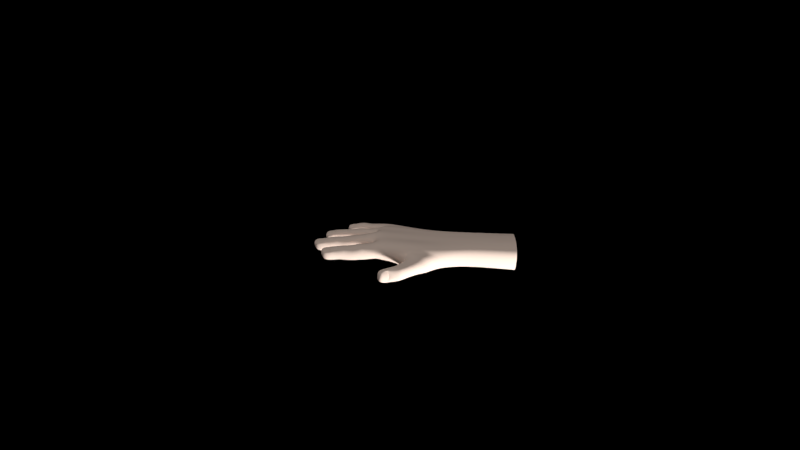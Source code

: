 # Source: Rigged_Hand.blend  (saved by Blender 2.76.0; exported with 4.5.12 LTS)
import bpy
from mathutils import Matrix  # noqa: F401  (used for matrix-valued properties, if any)

bpy.ops.wm.read_factory_settings(use_empty=True)
scene = bpy.context.scene
scene.name = 'Scene'

# ---- collections
col_collection_1 = bpy.data.collections.new('Collection 1'); scene.collection.children.link(col_collection_1)

# ---- materials (node trees are filled in below, after node groups)
mat_material_004 = bpy.data.materials.new('Material.004')
mat_material_004.alpha_threshold = 0.0
mat_material_004.use_transparent_shadow = False
mat_material_004.diffuse_color = (0.8225, 0.6503, 0.5517, 1.0)
mat_material_004.specular_color = (0.3439, 0.3217, 0.2372)
mat_material_004.roughness = 0.5
mat_material_004.specular_intensity = 0.451
mat_material_004.line_color = (0.0, 0.0, 0.0, 1.0)

# ---- material node trees

# ---- cameras
cam_camera = bpy.data.cameras.new('Camera')
cam_camera.clip_end = 100.0
cam_camera.lens = 35.0
cam_camera.sensor_width = 32.0
cam_camera.sensor_height = 18.0
cam_camera.display_size = 2.0
cam_camera.dof.focus_distance = 0.0
cam_camera.dof.aperture_fstop = 128.0
cam_camera.dof.aperture_blades = 6

# ---- lights
light_point_001 = bpy.data.lights.new('Point.001', 'POINT')
light_point_001.transmission_factor = 0.0
light_point_001.energy = 100.0
light_point_001.shadow_buffer_clip_start = 0.5
light_point_001.shadow_soft_size = 0.1
light_point_001.shadow_maximum_resolution = 0.006
light_point_001.use_absolute_resolution = True
light_point_001.cycles.use_multiple_importance_sampling = False
light_hemi = bpy.data.lights.new('Hemi', 'SUN')
light_hemi.transmission_factor = 0.0
light_hemi.angle = 1.571
light_hemi.energy = 1.0
light_hemi.shadow_buffer_clip_start = 0.5
light_hemi.shadow_soft_size = 1.0
light_hemi.shadow_cascade_max_distance = 1000.0
light_hemi.cycles.use_multiple_importance_sampling = False

# ---- meshes
me_cube_017 = bpy.data.meshes.new('Cube.017')
me_cube_017.from_pydata([(-0.8439, -0.1031, 1.46), (-0.8212, -0.09697, 1.458), (-0.8228, -0.1143, 1.459), (-0.8226, -0.1058, 1.443), (-0.8218, -0.1054, 1.462), (-0.8382, -0.09605, 1.456), (-0.8395, -0.1119, 1.457), (-0.8304, -0.1131, 1.457), (-0.8179, -0.115, 1.459), (-0.8178, -0.1062, 1.443), (-0.8523, -0.09587, 1.456), (-0.8606, -0.09554, 1.452), (-0.8526, -0.1031, 1.459), (-0.8564, -0.1032, 1.458), (-0.8625, -0.1091, 1.455), (-0.8609, -0.09627, 1.455), (-0.869, -0.1018, 1.453), (-0.8547, -0.1336, 1.442), (-0.8469, -0.1256, 1.455), (-0.8483, -0.1335, 1.441), (-0.8226, -0.1431, 1.457), (-0.8727, -0.1328, 1.441), (-0.8642, -0.133, 1.441), (-0.8728, -0.1404, 1.452), (-0.8719, -0.1268, 1.453), (-0.8804, -0.133, 1.45), (-0.8719, -0.1279, 1.453), (-0.8791, -0.1335, 1.452), (-0.8672, -0.1602, 1.446), (-0.8378, -0.1515, 1.454), (-0.8392, -0.1593, 1.441), (-0.8365, -0.1582, 1.457), (-0.828, -0.1576, 1.458), (-0.8605, -0.1533, 1.449), (-0.851, -0.1665, 1.453), (-0.8606, -0.1603, 1.44), (-0.8598, -0.1663, 1.451), (-0.8605, -0.1538, 1.452), (-0.8676, -0.1601, 1.449), (-0.8604, -0.1546, 1.451), (-0.8598, -0.1656, 1.451), (-0.8551, -0.16, 1.454), (-0.8665, -0.1602, 1.451), (-0.8609, -0.1598, 1.453), (-0.8163, -0.1831, 1.455), (-0.8099, -0.1816, 1.455), (-0.8016, -0.178, 1.441), (-0.8281, -0.1795, 1.451), (-0.8346, -0.1813, 1.447), (-0.8324, -0.1927, 1.446), (-0.8331, -0.1866, 1.44), (-0.827, -0.1856, 1.454), (-0.8301, -0.1866, 1.452), (-0.8328, -0.1926, 1.449), (-0.8349, -0.1821, 1.449), (-0.8395, -0.1884, 1.447), (-0.8387, -0.1884, 1.449), (-0.8299, -0.1866, 1.451), (-0.8326, -0.1918, 1.449), (-0.8347, -0.1829, 1.449), (-0.8345, -0.1875, 1.451), (-0.7953, -0.06526, 1.441), (-0.7914, -0.06013, 1.435), (-0.7919, -0.06348, 1.449), (-0.7703, -0.06198, 1.443), (-0.7746, -0.06105, 1.443), (-0.7797, -0.06708, 1.433), (-0.7487, -0.116, 1.427), (-0.7328, -0.09357, 1.437), (-0.7208, -0.1033, 1.438), (-0.7191, -0.1684, 1.446), (-0.7482, -0.1307, 1.428), (-0.7209, -0.1284, 1.427), (-0.7519, -0.1517, 1.462), (-0.7547, -0.1317, 1.463), (-0.7842, -0.1739, 1.46), (-0.782, -0.1804, 1.453), (-0.7955, -0.1317, 1.44), (-0.7904, -0.1529, 1.44), (-0.7957, -0.09887, 1.459), (-0.7957, -0.1091, 1.465), (-0.784, -0.06129, 1.444), (-0.7734, -0.07293, 1.433), (-0.7561, -0.1004, 1.429), (-0.7662, -0.09279, 1.448), (-0.7657, -0.09036, 1.447), (-0.7437, -0.08126, 1.44), (-0.7664, -0.08378, 1.433), (-0.6884, -0.1614, 1.451), (-0.6895, -0.1168, 1.458), (-0.7681, -0.1791, 1.452), (-0.7822, -0.1303, 1.436), (-0.8062, -0.09864, 1.458), (-0.8017, -0.1069, 1.444), (-0.8015, -0.1085, 1.464), (-0.8097, -0.1238, 1.458), (-0.81, -0.133, 1.441), (-0.8034, -0.1341, 1.466), (-0.799, -0.1446, 1.461), (-0.8057, -0.1637, 1.456), (-0.7971, -0.1559, 1.463), (-0.8659, -0.09619, 1.451), (-0.8674, -0.1081, 1.451), (-0.8451, -0.1112, 1.457), (-0.8656, -0.1021, 1.445), (-0.8683, -0.1019, 1.449), (-0.8462, -0.1041, 1.444), (-0.8453, -0.09678, 1.447), (-0.8397, -0.1046, 1.443), (-0.8302, -0.113, 1.446), (-0.8166, -0.1059, 1.462), (-0.8606, -0.09596, 1.446), (-0.8533, -0.09628, 1.447), (-0.8618, -0.1091, 1.446), (-0.8544, -0.1103, 1.446), (-0.8622, -0.1098, 1.451), (-0.8617, -0.1024, 1.444), (-0.8543, -0.1031, 1.443), (-0.8538, -0.1105, 1.456), (-0.8581, -0.1089, 1.456), (-0.8567, -0.09718, 1.456), (-0.8565, -0.103, 1.457), (-0.8623, -0.108, 1.455), (-0.8678, -0.1076, 1.453), (-0.8664, -0.09681, 1.454), (-0.8609, -0.0972, 1.455), (-0.8681, -0.102, 1.455), (-0.857, -0.0979, 1.455), (-0.8626, -0.107, 1.456), (-0.8614, -0.09796, 1.456), (-0.8668, -0.102, 1.456), (-0.8626, -0.1024, 1.457), (-0.8798, -0.1329, 1.447), (-0.8288, -0.133, 1.443), (-0.8276, -0.1341, 1.461), (-0.8523, -0.1258, 1.456), (-0.8513, -0.1338, 1.458), (-0.8283, -0.1247, 1.446), (-0.8278, -0.1249, 1.458), (-0.823, -0.133, 1.442), (-0.8374, -0.1248, 1.445), (-0.8483, -0.1257, 1.445), (-0.8366, -0.1249, 1.456), (-0.8376, -0.1331, 1.441), (-0.8364, -0.1342, 1.459), (-0.846, -0.1341, 1.458), (-0.823, -0.1249, 1.445), (-0.8231, -0.1415, 1.446), (-0.8221, -0.134, 1.461), (-0.8092, -0.1429, 1.459), (-0.8718, -0.1265, 1.444), (-0.8635, -0.1259, 1.445), (-0.8723, -0.1398, 1.443), (-0.8638, -0.1407, 1.443), (-0.8717, -0.1261, 1.45), (-0.8725, -0.1408, 1.448), (-0.8622, -0.1258, 1.454), (-0.8616, -0.1334, 1.457), (-0.8666, -0.1333, 1.455), (-0.8668, -0.1336, 1.454), (-0.8681, -0.1399, 1.453), (-0.8674, -0.1272, 1.454), (-0.8727, -0.1395, 1.452), (-0.879, -0.1389, 1.451), (-0.8782, -0.1279, 1.452), (-0.8677, -0.1281, 1.453), (-0.8685, -0.1338, 1.455), (-0.8727, -0.1384, 1.453), (-0.872, -0.129, 1.453), (-0.8771, -0.1336, 1.453), (-0.8728, -0.1337, 1.454), (-0.8213, -0.1488, 1.456), (-0.8428, -0.1519, 1.454), (-0.8444, -0.1593, 1.441), (-0.8445, -0.1527, 1.445), (-0.8422, -0.1655, 1.454), (-0.8371, -0.1656, 1.454), (-0.8208, -0.1655, 1.456), (-0.8221, -0.1572, 1.442), (-0.8155, -0.1568, 1.46), (-0.8297, -0.1508, 1.443), (-0.8393, -0.1522, 1.444), (-0.8384, -0.166, 1.444), (-0.8287, -0.1501, 1.455), (-0.8298, -0.1584, 1.441), (-0.8166, -0.1485, 1.445), (-0.8162, -0.164, 1.444), (-0.8155, -0.1651, 1.455), (-0.8066, -0.1546, 1.44), (-0.8082, -0.1563, 1.46), (-0.8604, -0.154, 1.443), (-0.8529, -0.1532, 1.444), (-0.8596, -0.1663, 1.443), (-0.8519, -0.1665, 1.443), (-0.8596, -0.1669, 1.448), (-0.8518, -0.1527, 1.453), (-0.8506, -0.1594, 1.456), (-0.8549, -0.1599, 1.455), (-0.8555, -0.1657, 1.453), (-0.8563, -0.1543, 1.453), (-0.8655, -0.1655, 1.45), (-0.866, -0.1551, 1.45), (-0.8567, -0.1598, 1.454), (-0.8566, -0.1549, 1.452), (-0.8602, -0.1646, 1.452), (-0.8607, -0.1551, 1.452), (-0.8651, -0.16, 1.452), (-0.8389, -0.1881, 1.444), (-0.8204, -0.184, 1.442), (-0.8012, -0.179, 1.457), (-0.8218, -0.1784, 1.445), (-0.8212, -0.1778, 1.453), (-0.8187, -0.19, 1.453), (-0.8161, -0.1828, 1.441), (-0.8106, -0.1744, 1.444), (-0.8176, -0.1771, 1.444), (-0.8153, -0.189, 1.444), (-0.8107, -0.1745, 1.454), (-0.8173, -0.1768, 1.453), (-0.8152, -0.1894, 1.453), (-0.8093, -0.1808, 1.441), (-0.8084, -0.1881, 1.452), (-0.7932, -0.1667, 1.456), (-0.7904, -0.1733, 1.441), (-0.7907, -0.1758, 1.459), (-0.834, -0.1817, 1.442), (-0.8283, -0.1799, 1.443), (-0.8318, -0.1916, 1.441), (-0.8254, -0.191, 1.443), (-0.8295, -0.1916, 1.45), (-0.8317, -0.1817, 1.451), (-0.8372, -0.1925, 1.448), (-0.839, -0.1841, 1.448), (-0.8331, -0.1913, 1.45), (-0.8349, -0.1835, 1.45), (-0.8378, -0.1882, 1.45), (-0.7473, -0.1691, 1.455), (-0.7202, -0.1658, 1.452), (-0.719, -0.151, 1.426), (-0.7532, -0.09175, 1.455), (-0.7376, -0.08786, 1.439), (-0.7814, -0.06044, 1.443), (-0.7919, -0.06877, 1.441), (-0.7967, -0.0586, 1.442), (-0.7211, -0.1583, 1.457), (-0.7216, -0.1008, 1.45), (-0.7747, -0.0696, 1.45), (-0.7752, -0.0707, 1.433), (-0.7791, -0.07566, 1.443), (-0.7881, -0.05791, 1.436), (-0.7954, -0.05626, 1.443), (-0.7899, -0.06116, 1.449), (-0.7939, -0.06584, 1.447), (-0.7971, -0.06213, 1.442), (-0.7943, -0.06313, 1.437), (-0.7956, -0.058, 1.437), (-0.7959, -0.06103, 1.448), (-0.7533, -0.1425, 1.462), (-0.7215, -0.1409, 1.46), (-0.7743, -0.06165, 1.436), (-0.7758, -0.0632, 1.45), (-0.7822, -0.07136, 1.448), (-0.7843, -0.07151, 1.435), (-0.7786, -0.07456, 1.436), (-0.7797, -0.06805, 1.45), (-0.7522, -0.09487, 1.456), (-0.7704, -0.09529, 1.446), (-0.7703, -0.1021, 1.435), (-0.7541, -0.106, 1.427), (-0.7207, -0.1349, 1.427), (-0.7454, -0.1758, 1.448), (-0.7185, -0.1594, 1.429), (-0.7734, -0.1699, 1.435), (-0.6891, -0.152, 1.43), (-0.742, -0.1658, 1.43), (-0.7878, -0.1823, 1.454), (-0.7198, -0.1415, 1.427), (-0.7214, -0.1496, 1.46), (-0.7212, -0.1318, 1.46), (-0.7538, -0.1029, 1.462), (-0.7203, -0.1058, 1.456), (-0.7924, -0.1646, 1.444), (-0.7205, -0.1141, 1.458), (-0.6243, -0.1163, 1.458), (-0.6243, -0.1094, 1.455), (-0.6243, -0.1324, 1.46), (-0.6243, -0.1505, 1.458), (-0.6243, -0.1376, 1.421), (-0.6243, -0.1524, 1.422), (-0.6243, -0.1656, 1.439), (-0.7954, -0.1216, 1.464), (-0.7951, -0.105, 1.442), (-0.7867, -0.1626, 1.441), (-0.786, -0.1653, 1.459), (-0.7823, -0.178, 1.443), (-0.796, -0.09828, 1.45), (-0.7941, -0.119, 1.44), (-0.7943, -0.1448, 1.464), (-0.7922, -0.1422, 1.442), (-0.7846, -0.1716, 1.44), (-0.7918, -0.1554, 1.465), (-0.7983, -0.1339, 1.467), (-0.7897, -0.06111, 1.449), (-0.7942, -0.0586, 1.448), (-0.7844, -0.05996, 1.438), (-0.788, -0.05829, 1.438), (-0.7885, -0.05811, 1.444), (-0.7895, -0.06025, 1.448), (-0.788, -0.05774, 1.439), (-0.7863, -0.06243, 1.448), (-0.7769, -0.07593, 1.437), (-0.7719, -0.0713, 1.45), (-0.7666, -0.06468, 1.443), (-0.7418, -0.08802, 1.452), (-0.7459, -0.08209, 1.451), (-0.7604, -0.0924, 1.454), (-0.7556, -0.08804, 1.453), (-0.7583, -0.09381, 1.431), (-0.7699, -0.08462, 1.445), (-0.756, -0.07494, 1.45), (-0.7585, -0.07686, 1.434), (-0.7628, -0.08002, 1.451), (-0.7557, -0.07308, 1.441), (-0.6892, -0.1086, 1.448), (-0.6891, -0.1494, 1.459), (-0.6887, -0.1569, 1.457), (-0.6895, -0.1113, 1.436), (-0.6895, -0.1379, 1.429), (-0.6896, -0.1279, 1.429), (-0.6892, -0.1114, 1.456), (-0.7811, -0.09981, 1.443), (-0.7795, -0.09698, 1.453), (-0.779, -0.1132, 1.436), (-0.7802, -0.1005, 1.461), (-0.7765, -0.1539, 1.464), (-0.7702, -0.1721, 1.458), (-0.778, -0.1514, 1.435), (-0.7793, -0.144, 1.463), (-0.7536, -0.1116, 1.463), (-0.748, -0.1373, 1.429), (-0.7495, -0.1603, 1.459), (-0.7535, -0.09803, 1.458), (-0.7546, -0.1209, 1.461), (-0.7439, -0.1561, 1.427), (-0.8027, -0.133, 1.442), (-0.8075, -0.1472, 1.445), (-0.7986, -0.1438, 1.446), (-0.8054, -0.1621, 1.443), (-0.8103, -0.1246, 1.444), (-0.8022, -0.1209, 1.445), (-0.8005, -0.09834, 1.449), (-0.8112, -0.1341, 1.464), (-0.8005, -0.1212, 1.459), (-0.8079, -0.1074, 1.462), (-0.8082, -0.117, 1.459), (-0.8032, -0.1461, 1.459), (-0.8001, -0.1534, 1.441), (-0.8656, -0.1078, 1.447), (-0.8644, -0.09657, 1.447), (-0.8218, -0.09776, 1.446), (-0.8232, -0.1138, 1.447), (-0.8463, -0.1112, 1.447), (-0.8437, -0.09588, 1.457), (-0.8392, -0.09693, 1.446), (-0.8401, -0.1118, 1.446), (-0.8384, -0.1038, 1.46), (-0.8169, -0.09812, 1.446), (-0.8185, -0.1142, 1.447), (-0.8164, -0.09727, 1.457), (-0.829, -0.09719, 1.445), (-0.8289, -0.0963, 1.456), (-0.8293, -0.1054, 1.443), (-0.8299, -0.1046, 1.46), (-0.8583, -0.108, 1.455), (-0.8672, -0.1066, 1.455), (-0.8661, -0.09774, 1.455), (-0.8595, -0.107, 1.456), (-0.8582, -0.1028, 1.457), (-0.8584, -0.09855, 1.456), (-0.8665, -0.1059, 1.456), (-0.8655, -0.09826, 1.456), (-0.8768, -0.1386, 1.443), (-0.8762, -0.1275, 1.445), (-0.8778, -0.1273, 1.449), (-0.8785, -0.1391, 1.447), (-0.8542, -0.1261, 1.446), (-0.829, -0.1419, 1.446), (-0.8542, -0.1414, 1.444), (-0.8284, -0.1435, 1.457), (-0.8524, -0.1421, 1.455), (-0.877, -0.1328, 1.442), (-0.848, -0.1417, 1.444), (-0.8469, -0.1427, 1.454), (-0.8225, -0.1245, 1.458), (-0.8374, -0.142, 1.444), (-0.8369, -0.1435, 1.455), (-0.8089, -0.1417, 1.446), (-0.8627, -0.1415, 1.453), (-0.8684, -0.1392, 1.452), (-0.8783, -0.1383, 1.452), (-0.8776, -0.1289, 1.452), (-0.8696, -0.1383, 1.453), (-0.869, -0.1293, 1.454), (-0.877, -0.1376, 1.453), (-0.8764, -0.1296, 1.453), (-0.8637, -0.1656, 1.443), (-0.8643, -0.1552, 1.444), (-0.8657, -0.1547, 1.447), (-0.8652, -0.1659, 1.447), (-0.822, -0.1494, 1.445), (-0.8217, -0.165, 1.446), (-0.8437, -0.1659, 1.444), (-0.8647, -0.1602, 1.441), (-0.8205, -0.1571, 1.46), (-0.8417, -0.1586, 1.457), (-0.8165, -0.1481, 1.457), (-0.8165, -0.1562, 1.442), (-0.8291, -0.1659, 1.444), (-0.8283, -0.1658, 1.455), (-0.8088, -0.1471, 1.458), (-0.8528, -0.16, 1.441), (-0.8559, -0.1651, 1.452), (-0.865, -0.1648, 1.451), (-0.8654, -0.1559, 1.451), (-0.8572, -0.1643, 1.453), (-0.8578, -0.1554, 1.453), (-0.8642, -0.1642, 1.452), (-0.8646, -0.1562, 1.452), (-0.835, -0.1915, 1.442), (-0.837, -0.1833, 1.442), (-0.8385, -0.1834, 1.446), (-0.8367, -0.1924, 1.445), (-0.819, -0.1898, 1.445), (-0.8029, -0.1717, 1.456), (-0.7996, -0.1859, 1.453), (-0.8364, -0.1874, 1.44), (-0.8201, -0.1837, 1.455), (-0.8028, -0.1715, 1.446), (-0.8, -0.1848, 1.443), (-0.8082, -0.1873, 1.444), (-0.788, -0.1799, 1.443), (-0.8255, -0.1917, 1.451), (-0.827, -0.1853, 1.44), (-0.8384, -0.1847, 1.449), (-0.8366, -0.1918, 1.448), (-0.8317, -0.1825, 1.45), (-0.8296, -0.191, 1.45), (-0.8308, -0.1906, 1.45), (-0.8312, -0.1869, 1.452), (-0.8326, -0.1833, 1.451), (-0.8362, -0.1913, 1.449), (-0.8379, -0.185, 1.45), (-0.7207, -0.1225, 1.459), (-0.7872, -0.06271, 1.434), (-0.7878, -0.06557, 1.449), (-0.746, -0.1734, 1.436), (-0.7187, -0.1653, 1.434), (-0.7219, -0.1135, 1.427), (-0.7694, -0.0993, 1.437), (-0.7423, -0.09488, 1.429), (-0.7817, -0.05942, 1.437), (-0.7839, -0.0623, 1.45), (-0.79, -0.06813, 1.447), (-0.7913, -0.06638, 1.436), (-0.6887, -0.1592, 1.434), (-0.7709, -0.06405, 1.45), (-0.7774, -0.07318, 1.449), (-0.7705, -0.06347, 1.436), (-0.7948, -0.05881, 1.448), (-0.7937, -0.05585, 1.438), (-0.7968, -0.06349, 1.446), (-0.7967, -0.06081, 1.437), (-0.7702, -0.08602, 1.437), (-0.7845, -0.07358, 1.442), (-0.7361, -0.09173, 1.452), (-0.7629, -0.09472, 1.454), (-0.7377, -0.1021, 1.426), (-0.746, -0.1449, 1.427), (-0.797, -0.1532, 1.442), (-0.7818, -0.1326, 1.466), (-0.6895, -0.1324, 1.46), (-0.8003, -0.09887, 1.459), (-0.6243, -0.1227, 1.46), (-0.6243, -0.1062, 1.447), (-0.6243, -0.142, 1.46), (-0.6243, -0.1585, 1.455), (-0.6243, -0.132, 1.422), (-0.6243, -0.1443, 1.421), (-0.6243, -0.1279, 1.423), (-0.6243, -0.1202, 1.424), (-0.6243, -0.1607, 1.427), (-0.6243, -0.164, 1.447), (-0.6243, -0.1101, 1.432), (-0.7766, -0.1612, 1.436), (-0.7698, -0.1763, 1.439), (-0.7931, -0.05615, 1.439), (-0.794, -0.05585, 1.444), (-0.7847, -0.06042, 1.444), (-0.7925, -0.05597, 1.444), (-0.7932, -0.05819, 1.448), (-0.7867, -0.06149, 1.448), (-0.7852, -0.05929, 1.439), (-0.7921, -0.05594, 1.44), (-0.7774, -0.07659, 1.444), (-0.7675, -0.06664, 1.45), (-0.7756, -0.07456, 1.449), (-0.7676, -0.06632, 1.435), (-0.7614, -0.08941, 1.452), (-0.768, -0.09523, 1.437), (-0.7482, -0.08762, 1.432), (-0.7671, -0.0826, 1.45), (-0.6895, -0.1236, 1.459), (-0.6896, -0.1325, 1.429), (-0.6895, -0.1444, 1.429), (-0.6884, -0.1627, 1.444), (-0.6895, -0.1411, 1.459), (-0.6895, -0.1199, 1.429), (-0.7811, -0.121, 1.463), (-0.7724, -0.1636, 1.46), (-0.7808, -0.1396, 1.437), (-0.7796, -0.1101, 1.464), (-0.8017, -0.146, 1.447), (-0.7971, -0.1612, 1.444), (-0.8087, -0.1159, 1.447), (-0.8074, -0.1068, 1.443), (-0.8062, -0.09863, 1.448), (-0.798, -0.1631, 1.456), (-0.8023, -0.156, 1.462)], [], [(105, 104, 357, 102), (105, 101, 358, 104), (362, 5, 363, 107), (103, 361, 364, 6), (106, 108, 364, 361), (106, 107, 363, 108), (0, 365, 5, 362), (0, 103, 6, 365), (1, 368, 366, 359), (2, 360, 367, 8), (3, 9, 367, 360), (3, 359, 366, 9), (4, 110, 368, 1), (4, 2, 8, 110), (370, 1, 359, 369), (5, 370, 369, 363), (6, 364, 109, 7), (7, 109, 360, 2), (108, 371, 109, 364), (371, 3, 360, 109), (108, 363, 369, 371), (371, 369, 359, 3), (365, 372, 370, 5), (372, 4, 1, 370), (365, 6, 7, 372), (372, 7, 2, 4), (368, 92, 525, 366), (8, 367, 523, 354), (9, 524, 523, 367), (9, 366, 525, 524), (110, 353, 92, 368), (110, 8, 354, 353), (10, 362, 107, 112), (11, 10, 112, 111), (11, 111, 358, 101), (115, 102, 357, 113), (115, 113, 114, 118), (118, 114, 361, 103), (116, 117, 114, 113), (116, 113, 357, 104), (117, 106, 361, 114), (116, 104, 358, 111), (116, 111, 112, 117), (117, 112, 107, 106), (12, 0, 362, 10), (103, 0, 12, 118), (13, 119, 118, 12), (13, 121, 373, 119), (13, 12, 10, 120), (13, 120, 127, 121), (14, 123, 102, 115), (14, 115, 118, 119), (14, 119, 373, 122), (14, 122, 374, 123), (15, 120, 10, 11), (15, 11, 101, 124), (15, 124, 375, 125), (15, 125, 127, 120), (16, 105, 102, 123), (16, 123, 374, 126), (16, 124, 101, 105), (16, 126, 375, 124), (121, 377, 376, 373), (121, 127, 378, 377), (122, 373, 376, 128), (122, 128, 379, 374), (125, 375, 380, 129), (125, 129, 378, 127), (126, 374, 379, 130), (126, 130, 380, 375), (131, 130, 379, 128), (131, 128, 376, 377), (131, 377, 378, 129), (131, 129, 380, 130), (132, 390, 381, 384), (132, 383, 382, 390), (135, 18, 141, 385), (389, 387, 391, 392), (17, 19, 391, 387), (17, 385, 141, 19), (136, 145, 18, 135), (136, 389, 392, 145), (138, 393, 146, 137), (388, 386, 147, 20), (133, 139, 147, 386), (133, 137, 146, 139), (134, 148, 393, 138), (134, 388, 20, 148), (142, 138, 137, 140), (18, 142, 140, 141), (392, 391, 394, 395), (395, 394, 386, 388), (19, 143, 394, 391), (143, 133, 386, 394), (19, 141, 140, 143), (143, 140, 137, 133), (145, 144, 142, 18), (144, 134, 138, 142), (145, 392, 395, 144), (144, 395, 388, 134), (393, 95, 348, 146), (20, 147, 396, 149), (139, 96, 396, 147), (139, 146, 348, 96), (148, 351, 95, 393), (148, 20, 149, 351), (156, 135, 385, 151), (154, 156, 151, 150), (154, 150, 382, 383), (155, 384, 381, 152), (155, 152, 153, 397), (397, 153, 387, 389), (21, 22, 153, 152), (21, 152, 381, 390), (22, 17, 387, 153), (21, 390, 382, 150), (21, 150, 151, 22), (22, 151, 385, 17), (157, 136, 135, 156), (157, 397, 389, 136), (158, 160, 397, 157), (158, 159, 398, 160), (158, 157, 156, 161), (158, 161, 165, 159), (23, 163, 384, 155), (23, 155, 397, 160), (23, 160, 398, 162), (23, 162, 399, 163), (24, 161, 156, 154), (24, 154, 383, 164), (24, 164, 400, 26), (24, 26, 165, 161), (25, 132, 384, 163), (25, 163, 399, 27), (25, 164, 383, 132), (25, 27, 400, 164), (159, 166, 401, 398), (159, 165, 402, 166), (162, 398, 401, 167), (162, 167, 403, 399), (26, 400, 404, 168), (26, 168, 402, 165), (27, 399, 403, 169), (27, 169, 404, 400), (170, 169, 403, 167), (170, 167, 401, 166), (170, 166, 402, 168), (170, 168, 404, 169), (28, 412, 405, 408), (28, 407, 406, 412), (172, 29, 181, 174), (175, 411, 182, 176), (173, 30, 182, 411), (173, 174, 181, 30), (414, 31, 29, 172), (414, 175, 176, 31), (171, 415, 185, 409), (177, 410, 186, 187), (178, 416, 186, 410), (178, 409, 185, 416), (413, 179, 415, 171), (413, 177, 187, 179), (183, 171, 409, 180), (29, 183, 180, 181), (176, 182, 417, 418), (418, 417, 410, 177), (30, 184, 417, 182), (184, 178, 410, 417), (30, 181, 180, 184), (184, 180, 409, 178), (31, 32, 183, 29), (32, 413, 171, 183), (31, 176, 418, 32), (32, 418, 177, 413), (415, 419, 345, 185), (187, 186, 347, 99), (416, 188, 347, 186), (416, 185, 345, 188), (179, 189, 419, 415), (179, 187, 99, 189), (195, 172, 174, 191), (33, 195, 191, 190), (33, 190, 406, 407), (194, 408, 405, 192), (194, 192, 193, 34), (34, 193, 411, 175), (35, 420, 193, 192), (35, 192, 405, 412), (420, 173, 411, 193), (35, 412, 406, 190), (35, 190, 191, 420), (420, 191, 174, 173), (196, 414, 172, 195), (196, 34, 175, 414), (197, 198, 34, 196), (197, 41, 421, 198), (197, 196, 195, 199), (197, 199, 203, 41), (36, 200, 408, 194), (36, 194, 34, 198), (36, 198, 421, 40), (36, 40, 422, 200), (37, 199, 195, 33), (37, 33, 407, 201), (37, 201, 423, 39), (37, 39, 203, 199), (38, 28, 408, 200), (38, 200, 422, 42), (38, 201, 407, 28), (38, 42, 423, 201), (41, 202, 424, 421), (41, 203, 425, 202), (40, 421, 424, 204), (40, 204, 426, 422), (39, 423, 427, 205), (39, 205, 425, 203), (42, 422, 426, 206), (42, 206, 427, 423), (43, 206, 426, 204), (43, 204, 424, 202), (43, 202, 425, 205), (43, 205, 427, 206), (207, 435, 428, 431), (207, 430, 429, 435), (211, 218, 215, 210), (212, 432, 216, 219), (208, 213, 216, 432), (208, 210, 215, 213), (436, 44, 218, 211), (436, 212, 219, 44), (217, 433, 437, 214), (218, 217, 214, 215), (219, 216, 439, 221), (221, 439, 438, 434), (213, 220, 439, 216), (220, 46, 438, 439), (213, 215, 214, 220), (220, 214, 437, 46), (44, 45, 217, 218), (45, 209, 433, 217), (44, 219, 221, 45), (45, 221, 434, 209), (433, 222, 281, 437), (434, 438, 440, 275), (46, 223, 440, 438), (46, 437, 281, 223), (209, 224, 222, 433), (209, 434, 275, 224), (47, 211, 210, 226), (48, 47, 226, 225), (48, 225, 429, 430), (49, 431, 428, 227), (49, 227, 228, 441), (441, 228, 432, 212), (50, 442, 228, 227), (50, 227, 428, 435), (442, 208, 432, 228), (50, 435, 429, 225), (50, 225, 226, 442), (442, 226, 210, 208), (51, 436, 211, 47), (51, 441, 212, 436), (52, 229, 441, 51), (52, 57, 446, 229), (52, 51, 47, 230), (52, 230, 445, 57), (53, 231, 431, 49), (53, 49, 441, 229), (53, 229, 446, 58), (53, 58, 444, 231), (54, 230, 47, 48), (54, 48, 430, 232), (54, 232, 443, 59), (54, 59, 445, 230), (55, 207, 431, 231), (55, 231, 444, 56), (55, 232, 430, 207), (55, 56, 443, 232), (57, 448, 447, 446), (57, 445, 449, 448), (58, 446, 447, 233), (58, 233, 450, 444), (59, 443, 451, 234), (59, 234, 449, 445), (56, 444, 450, 235), (56, 235, 451, 443), (60, 235, 450, 233), (60, 233, 447, 448), (60, 448, 449, 234), (60, 234, 451, 235), (236, 237, 244, 340), (236, 340, 518, 335), (237, 88, 325, 244), (69, 245, 323, 326), (69, 326, 516, 457), (61, 242, 462, 252), (61, 252, 470, 253), (61, 253, 471, 254), (61, 254, 463, 242), (62, 453, 463, 254), (62, 254, 471, 255), (62, 255, 469, 249), (62, 249, 460, 453), (63, 454, 461, 251), (63, 251, 468, 256), (63, 256, 470, 252), (63, 252, 462, 454), (243, 250, 469, 255), (243, 255, 471, 253), (243, 253, 470, 256), (243, 256, 468, 250), (65, 241, 461, 260), (64, 65, 260, 465), (65, 259, 460, 241), (64, 467, 259, 65), (473, 242, 463, 262), (248, 473, 262, 263), (473, 261, 462, 242), (248, 466, 261, 473), (66, 453, 460, 259), (247, 66, 259, 467), (66, 262, 463, 453), (247, 263, 262, 66), (264, 454, 462, 261), (246, 264, 261, 466), (264, 260, 461, 454), (246, 465, 260, 264), (265, 239, 315, 475), (341, 265, 475, 331), (265, 474, 313, 239), (341, 245, 474, 265), (268, 83, 459, 476), (67, 268, 476, 457), (268, 267, 458, 83), (67, 332, 267, 268), (266, 84, 458, 267), (330, 266, 267, 332), (266, 475, 315, 84), (330, 331, 475, 266), (68, 240, 313, 474), (69, 68, 474, 245), (68, 476, 459, 240), (69, 457, 476, 68), (270, 90, 494, 455), (236, 270, 70, 237), (270, 455, 456, 70), (237, 70, 514, 88), (70, 456, 464, 514), (274, 343, 238, 271), (274, 271, 456, 455), (274, 272, 493, 343), (274, 455, 494, 272), (271, 238, 513, 273), (271, 273, 464, 456), (71, 339, 519, 91), (71, 91, 332, 67), (71, 72, 269, 339), (71, 67, 457, 72), (72, 328, 512, 269), (72, 457, 516, 328), (477, 336, 519, 339), (477, 343, 493, 336), (477, 276, 238, 343), (477, 339, 269, 276), (276, 327, 513, 238), (276, 269, 512, 327), (73, 257, 337, 334), (73, 334, 518, 340), (73, 277, 258, 257), (73, 340, 244, 277), (277, 324, 515, 258), (277, 244, 325, 324), (74, 342, 517, 479), (74, 479, 337, 257), (74, 278, 452, 342), (74, 257, 258, 278), (278, 480, 511, 452), (278, 258, 515, 480), (279, 280, 245, 341), (279, 341, 331, 333), (280, 329, 323, 245), (338, 342, 452, 282), (338, 282, 280, 279), (338, 520, 517, 342), (338, 279, 333, 520), (282, 452, 511, 89), (282, 89, 329, 280), (75, 335, 518, 293), (75, 293, 222, 224), (291, 93, 350, 295), (291, 295, 331, 330), (291, 330, 332, 296), (291, 296, 349, 93), (75, 224, 275, 76), (75, 76, 90, 335), (76, 275, 440, 294), (76, 294, 494, 90), (299, 223, 281, 292), (299, 292, 493, 272), (299, 272, 494, 294), (299, 294, 440, 223), (77, 91, 519, 298), (77, 298, 346, 344), (77, 344, 349, 296), (77, 296, 332, 91), (78, 336, 493, 292), (78, 478, 346, 298), (78, 298, 519, 336), (300, 334, 337, 297), (300, 297, 98, 100), (300, 100, 222, 293), (300, 293, 518, 334), (301, 479, 517, 290), (301, 290, 352, 97), (301, 97, 98, 297), (301, 297, 337, 479), (79, 333, 331, 295), (79, 295, 350, 481), (80, 94, 352, 290), (80, 290, 517, 520), (80, 520, 333, 79), (80, 79, 481, 94), (302, 303, 468, 251), (302, 251, 461, 309), (496, 495, 469, 250), (496, 250, 468, 303), (305, 304, 460, 249), (305, 249, 469, 495), (81, 309, 461, 241), (81, 241, 460, 304), (306, 498, 499, 307), (306, 307, 500, 497), (306, 497, 501, 308), (306, 308, 502, 498), (302, 309, 500, 307), (302, 307, 499, 303), (496, 498, 502, 495), (496, 303, 499, 498), (305, 495, 502, 308), (305, 308, 501, 304), (81, 497, 500, 309), (81, 304, 501, 497), (311, 504, 465, 246), (311, 246, 466, 505), (82, 310, 263, 247), (82, 247, 467, 506), (503, 505, 466, 248), (503, 248, 263, 310), (312, 506, 467, 64), (312, 64, 465, 504), (239, 313, 314, 316), (316, 314, 319, 321), (239, 316, 507, 315), (316, 321, 510, 507), (83, 458, 508, 317), (317, 508, 472, 87), (83, 317, 509, 459), (317, 87, 320, 509), (84, 315, 507, 85), (85, 507, 510, 318), (84, 85, 508, 458), (85, 318, 472, 508), (240, 459, 509, 86), (86, 509, 320, 322), (240, 86, 314, 313), (86, 322, 319, 314), (321, 319, 504, 311), (321, 311, 505, 510), (87, 472, 310, 82), (87, 82, 506, 320), (318, 510, 505, 503), (318, 503, 310, 472), (322, 320, 506, 312), (322, 312, 504, 319), (89, 283, 284, 329), (89, 511, 482, 283), (329, 284, 483, 323), (480, 515, 484, 285), (480, 285, 482, 511), (324, 286, 484, 515), (324, 325, 485, 286), (327, 512, 486, 287), (327, 287, 487, 513), (328, 488, 486, 512), (328, 516, 489, 488), (273, 288, 490, 464), (273, 513, 487, 288), (514, 464, 490, 289), (88, 514, 289, 491), (326, 492, 489, 516), (326, 323, 483, 492), (88, 491, 485, 325), (481, 350, 525, 92), (352, 354, 523, 349), (93, 349, 523, 524), (93, 524, 525, 350), (94, 481, 92, 353), (352, 349, 348, 95), (98, 149, 396, 346), (344, 346, 396, 96), (344, 96, 348, 349), (97, 352, 95, 351), (97, 351, 149, 98), (98, 346, 521, 355), (419, 355, 521, 345), (99, 347, 522, 526), (222, 526, 522, 281), (188, 356, 522, 347), (188, 345, 521, 356), (478, 356, 521, 346), (189, 527, 355, 419), (100, 98, 355, 527), (189, 99, 526, 527), (100, 527, 526, 222), (94, 353, 354, 352), (236, 335, 90, 270), (478, 78, 292, 281), (281, 522, 356, 478)])
me_cube_017.polygons.foreach_set('use_smooth', [True] * 518)
_k = set([(26, 165), (26, 400), (39, 203), (39, 423), (40, 422), (42, 423), (56, 444), (57, 445), (57, 446), (58, 444), (58, 446), (59, 443), (59, 445), (81, 309), (302, 303), (302, 309), (303, 496), (304, 305), (305, 495), (495, 496)])
me_cube_017.attributes.new('sharp_edge', 'BOOLEAN', 'EDGE').data.foreach_set('value', [ (min(e.vertices), max(e.vertices)) in _k for e in me_cube_017.edges])
_uv = me_cube_017.uv_layers.new(name='UVMap')
_uv.uv.foreach_set('vector', [0.3811, 0.786, 0.3662, 0.7859, 0.3683, 0.7611, 0.3852, 0.7615, 0.4447, 0.7829, 0.4435, 0.7611, 0.4635, 0.7632, 0.4631, 0.7867, 0.4432, 0.6807, 0.4441, 0.6608, 0.4659, 0.6626, 0.4648, 0.6849, 0.394, 0.6803, 0.3707, 0.6812, 0.3741, 0.662, 0.3949, 0.6616, 0.7471, 0.7507, 0.7459, 0.7357, 0.7725, 0.7343, 0.7739, 0.7492, 0.7471, 0.7507, 0.72, 0.7539, 0.7189, 0.7388, 0.7459, 0.7357, 0.4195, 0.6798, 0.419, 0.6606, 0.4441, 0.6608, 0.4432, 0.6807, 0.4195, 0.6798, 0.394, 0.6803, 0.3949, 0.6616, 0.419, 0.6606, 0.44, 0.6109, 0.4388, 0.5924, 0.4585, 0.5925, 0.4612, 0.6119, 0.3943, 0.6173, 0.3781, 0.6215, 0.3779, 0.613, 0.3918, 0.6037, 0.7437, 0.6841, 0.7447, 0.6691, 0.771, 0.67, 0.7705, 0.6852, 0.7437, 0.6841, 0.7161, 0.684, 0.7172, 0.6674, 0.7447, 0.6691, 0.416, 0.6124, 0.4137, 0.5945, 0.4388, 0.5924, 0.44, 0.6109, 0.416, 0.6124, 0.3943, 0.6173, 0.3918, 0.6037, 0.4137, 0.5945, 0.4432, 0.6326, 0.44, 0.6109, 0.4612, 0.6119, 0.4652, 0.6317, 0.4441, 0.6608, 0.4432, 0.6326, 0.4652, 0.6317, 0.4659, 0.6626, 0.3949, 0.6616, 0.3741, 0.662, 0.3773, 0.6375, 0.3951, 0.6369, 0.3951, 0.6369, 0.3773, 0.6375, 0.3781, 0.6215, 0.3943, 0.6173, 0.7459, 0.7357, 0.7441, 0.7068, 0.7706, 0.7064, 0.7725, 0.7343, 0.7441, 0.7068, 0.7437, 0.6841, 0.7705, 0.6852, 0.7706, 0.7064, 0.7459, 0.7357, 0.7189, 0.7388, 0.7168, 0.7085, 0.7441, 0.7068, 0.7441, 0.7068, 0.7168, 0.7085, 0.7161, 0.684, 0.7437, 0.6841, 0.419, 0.6606, 0.4177, 0.6349, 0.4432, 0.6326, 0.4441, 0.6608, 0.4177, 0.6349, 0.416, 0.6124, 0.44, 0.6109, 0.4432, 0.6326, 0.419, 0.6606, 0.3949, 0.6616, 0.3951, 0.6369, 0.4177, 0.6349, 0.4177, 0.6349, 0.3951, 0.6369, 0.3943, 0.6173, 0.416, 0.6124, 0.4388, 0.5924, 0.4371, 0.5571, 0.4564, 0.5499, 0.4585, 0.5925, 0.3918, 0.6037, 0.3779, 0.613, 0.3734, 0.6025, 0.3811, 0.5823, 0.7447, 0.6691, 0.7462, 0.6393, 0.7716, 0.6379, 0.771, 0.67, 0.7447, 0.6691, 0.7172, 0.6674, 0.7185, 0.6419, 0.7462, 0.6393, 0.4137, 0.5945, 0.4064, 0.5664, 0.4371, 0.5571, 0.4388, 0.5924, 0.4137, 0.5945, 0.3918, 0.6037, 0.3811, 0.5823, 0.4064, 0.5664, 0.4421, 0.7122, 0.4432, 0.6807, 0.4648, 0.6849, 0.4654, 0.7193, 0.4431, 0.7429, 0.4421, 0.7122, 0.4654, 0.7193, 0.4646, 0.7474, 0.4431, 0.7429, 0.4646, 0.7474, 0.4635, 0.7632, 0.4435, 0.7611, 0.3885, 0.742, 0.3852, 0.7615, 0.3683, 0.7611, 0.369, 0.743, 0.3885, 0.742, 0.369, 0.743, 0.3694, 0.7136, 0.3929, 0.711, 0.3929, 0.711, 0.3694, 0.7136, 0.3707, 0.6812, 0.394, 0.6803, 0.7474, 0.8001, 0.7478, 0.7757, 0.7739, 0.7742, 0.7724, 0.7988, 0.7474, 0.8001, 0.7724, 0.7988, 0.7707, 0.8146, 0.7464, 0.8157, 0.7478, 0.7757, 0.7471, 0.7507, 0.7739, 0.7492, 0.7739, 0.7742, 0.7474, 0.8001, 0.7464, 0.8157, 0.7221, 0.8097, 0.7224, 0.797, 0.7474, 0.8001, 0.7224, 0.797, 0.7218, 0.7763, 0.7478, 0.7757, 0.7478, 0.7757, 0.7218, 0.7763, 0.72, 0.7539, 0.7471, 0.7507, 0.4184, 0.7037, 0.4195, 0.6798, 0.4432, 0.6807, 0.4421, 0.7122, 0.394, 0.6803, 0.4195, 0.6798, 0.4184, 0.7037, 0.3929, 0.711, 0.4188, 0.7134, 0.4039, 0.7217, 0.3929, 0.711, 0.4184, 0.7037, 0.4188, 0.7134, 0.4189, 0.7142, 0.4064, 0.7225, 0.4039, 0.7217, 0.4188, 0.7134, 0.4184, 0.7037, 0.4421, 0.7122, 0.4322, 0.7214, 0.4188, 0.7134, 0.4322, 0.7214, 0.4299, 0.7223, 0.4189, 0.7142, 0.3976, 0.7414, 0.3929, 0.7614, 0.3852, 0.7615, 0.3885, 0.742, 0.3976, 0.7414, 0.3885, 0.742, 0.3929, 0.711, 0.4039, 0.7217, 0.3976, 0.7414, 0.4039, 0.7217, 0.4064, 0.7225, 0.4008, 0.7421, 0.3976, 0.7414, 0.4008, 0.7421, 0.3968, 0.7619, 0.3929, 0.7614, 0.4345, 0.7406, 0.4322, 0.7214, 0.4421, 0.7122, 0.4431, 0.7429, 0.4345, 0.7406, 0.4431, 0.7429, 0.4435, 0.7611, 0.4353, 0.7595, 0.4345, 0.7406, 0.4353, 0.7595, 0.4317, 0.7596, 0.4315, 0.7411, 0.4345, 0.7406, 0.4315, 0.7411, 0.4299, 0.7223, 0.4322, 0.7214, 0.3884, 0.7856, 0.3811, 0.786, 0.3852, 0.7615, 0.3929, 0.7614, 0.3884, 0.7856, 0.3929, 0.7614, 0.3968, 0.7619, 0.3935, 0.7858, 0.4359, 0.7806, 0.4353, 0.7595, 0.4435, 0.7611, 0.4447, 0.7829, 0.4359, 0.7806, 0.4303, 0.7809, 0.4317, 0.7596, 0.4353, 0.7595, 0.2914, 0.842, 0.2909, 0.8561, 0.2619, 0.8592, 0.2535, 0.8488, 0.2914, 0.842, 0.3316, 0.8527, 0.3222, 0.8623, 0.2909, 0.8561, 0.2502, 0.8763, 0.2535, 0.8488, 0.2619, 0.8592, 0.2606, 0.8779, 0.2502, 0.8763, 0.2606, 0.8779, 0.2641, 0.8977, 0.257, 0.9058, 0.3338, 0.8794, 0.3252, 0.9075, 0.3184, 0.8994, 0.3233, 0.8805, 0.3338, 0.8794, 0.3233, 0.8805, 0.3222, 0.8623, 0.3316, 0.8527, 0.2906, 0.9224, 0.257, 0.9058, 0.2641, 0.8977, 0.2901, 0.9076, 0.2906, 0.9224, 0.2901, 0.9076, 0.3184, 0.8994, 0.3252, 0.9075, 0.2904, 0.8818, 0.2901, 0.9076, 0.2641, 0.8977, 0.2606, 0.8779, 0.2904, 0.8818, 0.2606, 0.8779, 0.2619, 0.8592, 0.2909, 0.8561, 0.2904, 0.8818, 0.2909, 0.8561, 0.3222, 0.8623, 0.3233, 0.8805, 0.2904, 0.8818, 0.3233, 0.8805, 0.3184, 0.8994, 0.2901, 0.9076, 0.2534, 0.7848, 0.2392, 0.7814, 0.2432, 0.7664, 0.2576, 0.7694, 0.3312, 0.7905, 0.3321, 0.7742, 0.3496, 0.776, 0.3468, 0.7909, 0.3287, 0.7126, 0.3306, 0.6958, 0.3517, 0.7019, 0.35, 0.7185, 0.2736, 0.7057, 0.2483, 0.7041, 0.248, 0.6875, 0.2743, 0.6881, 0.8282, 0.7424, 0.8258, 0.7266, 0.8523, 0.7221, 0.8548, 0.7384, 0.8282, 0.7424, 0.8012, 0.7482, 0.7995, 0.7327, 0.8258, 0.7266, 0.3022, 0.7091, 0.3034, 0.6905, 0.3306, 0.6958, 0.3287, 0.7126, 0.3022, 0.7091, 0.2736, 0.7057, 0.2743, 0.6881, 0.3034, 0.6905, 0.3393, 0.6457, 0.3423, 0.6297, 0.3682, 0.633, 0.365, 0.6488, 0.2803, 0.6391, 0.2559, 0.6369, 0.2604, 0.622, 0.2823, 0.6219, 0.8164, 0.6723, 0.8131, 0.6574, 0.8383, 0.653, 0.8426, 0.6695, 0.8164, 0.6723, 0.7909, 0.6756, 0.7893, 0.6622, 0.8131, 0.6574, 0.3094, 0.642, 0.3117, 0.6238, 0.3423, 0.6297, 0.3393, 0.6457, 0.3094, 0.642, 0.2803, 0.6391, 0.2823, 0.6219, 0.3117, 0.6238, 0.3353, 0.6695, 0.3393, 0.6457, 0.365, 0.6488, 0.3587, 0.6743, 0.3306, 0.6958, 0.3353, 0.6695, 0.3587, 0.6743, 0.3517, 0.7019, 0.2743, 0.6881, 0.248, 0.6875, 0.249, 0.6587, 0.2758, 0.6613, 0.2758, 0.6613, 0.249, 0.6587, 0.2559, 0.6369, 0.2803, 0.6391, 0.8258, 0.7266, 0.8203, 0.6962, 0.847, 0.6917, 0.8523, 0.7221, 0.8203, 0.6962, 0.8164, 0.6723, 0.8426, 0.6695, 0.847, 0.6917, 0.8258, 0.7266, 0.7995, 0.7327, 0.7939, 0.7014, 0.8203, 0.6962, 0.8203, 0.6962, 0.7939, 0.7014, 0.7909, 0.6756, 0.8164, 0.6723, 0.3034, 0.6905, 0.306, 0.6649, 0.3353, 0.6695, 0.3306, 0.6958, 0.306, 0.6649, 0.3094, 0.642, 0.3393, 0.6457, 0.3353, 0.6695, 0.3034, 0.6905, 0.2743, 0.6881, 0.2758, 0.6613, 0.306, 0.6649, 0.306, 0.6649, 0.2758, 0.6613, 0.2803, 0.6391, 0.3094, 0.642, 0.3423, 0.6297, 0.3504, 0.5976, 0.3701, 0.6112, 0.3682, 0.633, 0.2823, 0.6219, 0.2604, 0.622, 0.2643, 0.6017, 0.2819, 0.5889, 0.8131, 0.6574, 0.8052, 0.6267, 0.8293, 0.6143, 0.8383, 0.653, 0.8131, 0.6574, 0.7893, 0.6622, 0.7821, 0.6352, 0.8052, 0.6267, 0.3117, 0.6238, 0.3155, 0.5883, 0.3504, 0.5976, 0.3423, 0.6297, 0.3117, 0.6238, 0.2823, 0.6219, 0.2819, 0.5889, 0.3155, 0.5883, 0.3288, 0.7383, 0.3287, 0.7126, 0.35, 0.7185, 0.3505, 0.7434, 0.3314, 0.7612, 0.3288, 0.7383, 0.3505, 0.7434, 0.3503, 0.7643, 0.3314, 0.7612, 0.3503, 0.7643, 0.3496, 0.776, 0.3321, 0.7742, 0.2611, 0.7562, 0.2576, 0.7694, 0.2432, 0.7664, 0.243, 0.7539, 0.2611, 0.7562, 0.243, 0.7539, 0.244, 0.7307, 0.2682, 0.7326, 0.2682, 0.7326, 0.244, 0.7307, 0.2483, 0.7041, 0.2736, 0.7057, 0.8353, 0.7949, 0.8318, 0.7689, 0.8581, 0.7644, 0.8601, 0.7892, 0.8353, 0.7949, 0.8601, 0.7892, 0.8606, 0.805, 0.8375, 0.8117, 0.8318, 0.7689, 0.8282, 0.7424, 0.8548, 0.7384, 0.8581, 0.7644, 0.8353, 0.7949, 0.8375, 0.8117, 0.8137, 0.8087, 0.8098, 0.7948, 0.8353, 0.7949, 0.8098, 0.7948, 0.8047, 0.7724, 0.8318, 0.7689, 0.8318, 0.7689, 0.8047, 0.7724, 0.8012, 0.7482, 0.8282, 0.7424, 0.2993, 0.7323, 0.3022, 0.7091, 0.3287, 0.7126, 0.3288, 0.7383, 0.2993, 0.7323, 0.2682, 0.7326, 0.2736, 0.7057, 0.3022, 0.7091, 0.2981, 0.7415, 0.277, 0.746, 0.2682, 0.7326, 0.2993, 0.7323, 0.2981, 0.7415, 0.298, 0.7427, 0.2783, 0.7475, 0.277, 0.746, 0.2981, 0.7415, 0.2993, 0.7323, 0.3288, 0.7383, 0.318, 0.7479, 0.2981, 0.7415, 0.318, 0.7479, 0.3164, 0.7489, 0.298, 0.7427, 0.2698, 0.7571, 0.2651, 0.7702, 0.2576, 0.7694, 0.2611, 0.7562, 0.2698, 0.7571, 0.2611, 0.7562, 0.2682, 0.7326, 0.277, 0.746, 0.2698, 0.7571, 0.277, 0.746, 0.2783, 0.7475, 0.2715, 0.758, 0.2698, 0.7571, 0.2715, 0.758, 0.2673, 0.7705, 0.2651, 0.7702, 0.3221, 0.759, 0.318, 0.7479, 0.3288, 0.7383, 0.3314, 0.7612, 0.3221, 0.759, 0.3314, 0.7612, 0.3321, 0.7742, 0.3228, 0.7722, 0.3221, 0.759, 0.3228, 0.7722, 0.3196, 0.7716, 0.32, 0.7591, 0.3221, 0.759, 0.32, 0.7591, 0.3164, 0.7489, 0.318, 0.7479, 0.2621, 0.786, 0.2534, 0.7848, 0.2576, 0.7694, 0.2651, 0.7702, 0.2621, 0.786, 0.2651, 0.7702, 0.2673, 0.7705, 0.266, 0.7858, 0.3198, 0.7897, 0.3228, 0.7722, 0.3321, 0.7742, 0.3312, 0.7905, 0.3198, 0.7897, 0.3132, 0.7892, 0.3196, 0.7716, 0.3228, 0.7722, 0.2912, 0.842, 0.2908, 0.856, 0.2619, 0.8591, 0.2535, 0.8489, 0.2912, 0.842, 0.3316, 0.8529, 0.3223, 0.8624, 0.2908, 0.856, 0.2503, 0.8762, 0.2535, 0.8489, 0.2619, 0.8591, 0.2606, 0.8778, 0.2503, 0.8762, 0.2606, 0.8778, 0.2641, 0.8976, 0.2571, 0.9056, 0.3338, 0.8796, 0.3251, 0.9076, 0.3184, 0.8994, 0.3234, 0.8806, 0.3338, 0.8796, 0.3234, 0.8806, 0.3223, 0.8624, 0.3316, 0.8529, 0.2906, 0.9222, 0.2571, 0.9056, 0.2641, 0.8976, 0.2901, 0.9074, 0.2906, 0.9222, 0.2901, 0.9074, 0.3184, 0.8994, 0.3251, 0.9076, 0.2904, 0.8816, 0.2901, 0.9074, 0.2641, 0.8976, 0.2606, 0.8778, 0.2904, 0.8816, 0.2606, 0.8778, 0.2619, 0.8591, 0.2908, 0.856, 0.2904, 0.8816, 0.2908, 0.856, 0.3223, 0.8624, 0.3234, 0.8806, 0.2904, 0.8816, 0.3234, 0.8806, 0.3184, 0.8994, 0.2901, 0.9074, 0.1219, 0.7356, 0.1074, 0.7283, 0.1102, 0.711, 0.127, 0.7194, 0.1957, 0.767, 0.1983, 0.7485, 0.2143, 0.7538, 0.2118, 0.7739, 0.2087, 0.6717, 0.214, 0.6555, 0.2329, 0.665, 0.2283, 0.6807, 0.1555, 0.65, 0.1291, 0.6385, 0.1383, 0.6181, 0.1624, 0.6307, 0.8975, 0.7289, 0.8951, 0.7132, 0.9231, 0.7086, 0.9258, 0.724, 0.8975, 0.7289, 0.8684, 0.7354, 0.867, 0.7191, 0.8951, 0.7132, 0.184, 0.6613, 0.1896, 0.6434, 0.214, 0.6555, 0.2087, 0.6717, 0.184, 0.6613, 0.1555, 0.65, 0.1624, 0.6307, 0.1896, 0.6434, 0.2308, 0.6179, 0.2384, 0.6051, 0.2545, 0.6184, 0.2468, 0.6318, 0.1844, 0.5869, 0.1678, 0.5747, 0.1762, 0.5634, 0.1931, 0.5721, 0.8835, 0.6608, 0.8777, 0.6427, 0.9039, 0.6363, 0.9112, 0.6562, 0.8835, 0.6608, 0.8574, 0.6677, 0.8524, 0.652, 0.8777, 0.6427, 0.2079, 0.6017, 0.2164, 0.5864, 0.2384, 0.6051, 0.2308, 0.6179, 0.2079, 0.6017, 0.1844, 0.5869, 0.1931, 0.5721, 0.2164, 0.5864, 0.2228, 0.6353, 0.2308, 0.6179, 0.2468, 0.6318, 0.2402, 0.648, 0.214, 0.6555, 0.2228, 0.6353, 0.2402, 0.648, 0.2329, 0.665, 0.1624, 0.6307, 0.1383, 0.6181, 0.1532, 0.5921, 0.1732, 0.6057, 0.1732, 0.6057, 0.1532, 0.5921, 0.1678, 0.5747, 0.1844, 0.5869, 0.8951, 0.7132, 0.8893, 0.6834, 0.9171, 0.6788, 0.9231, 0.7086, 0.8893, 0.6834, 0.8835, 0.6608, 0.9112, 0.6562, 0.9171, 0.6788, 0.8951, 0.7132, 0.867, 0.7191, 0.8624, 0.6888, 0.8893, 0.6834, 0.8893, 0.6834, 0.8624, 0.6888, 0.8574, 0.6677, 0.8835, 0.6608, 0.1896, 0.6434, 0.1985, 0.6207, 0.2228, 0.6353, 0.214, 0.6555, 0.1985, 0.6207, 0.2079, 0.6017, 0.2308, 0.6179, 0.2228, 0.6353, 0.1896, 0.6434, 0.1624, 0.6307, 0.1732, 0.6057, 0.1985, 0.6207, 0.1985, 0.6207, 0.1732, 0.6057, 0.1844, 0.5869, 0.2079, 0.6017, 0.2384, 0.6051, 0.2497, 0.5873, 0.2611, 0.6061, 0.2545, 0.6184, 0.1931, 0.5721, 0.1762, 0.5634, 0.1815, 0.5533, 0.1997, 0.5521, 0.8777, 0.6427, 0.8667, 0.609, 0.8904, 0.5979, 0.9039, 0.6363, 0.8777, 0.6427, 0.8524, 0.652, 0.8417, 0.621, 0.8667, 0.609, 0.2164, 0.5864, 0.2265, 0.5642, 0.2497, 0.5873, 0.2384, 0.6051, 0.2164, 0.5864, 0.1931, 0.5721, 0.1997, 0.5521, 0.2265, 0.5642, 0.2039, 0.7051, 0.2087, 0.6717, 0.2283, 0.6807, 0.2244, 0.7142, 0.2009, 0.7337, 0.2039, 0.7051, 0.2244, 0.7142, 0.2186, 0.7402, 0.2009, 0.7337, 0.2186, 0.7402, 0.2143, 0.7538, 0.1983, 0.7485, 0.132, 0.707, 0.127, 0.7194, 0.1102, 0.711, 0.1123, 0.6968, 0.132, 0.707, 0.1123, 0.6968, 0.1185, 0.6704, 0.1434, 0.6826, 0.1434, 0.6826, 0.1185, 0.6704, 0.1291, 0.6385, 0.1555, 0.65, 0.9061, 0.7827, 0.9017, 0.7559, 0.9293, 0.7493, 0.9322, 0.7737, 0.9061, 0.7827, 0.9322, 0.7737, 0.934, 0.7891, 0.909, 0.8001, 0.9017, 0.7559, 0.8975, 0.7289, 0.9258, 0.724, 0.9293, 0.7493, 0.9061, 0.7827, 0.909, 0.8001, 0.8834, 0.7985, 0.8789, 0.7842, 0.9061, 0.7827, 0.8789, 0.7842, 0.873, 0.7608, 0.9017, 0.7559, 0.9017, 0.7559, 0.873, 0.7608, 0.8684, 0.7354, 0.8975, 0.7289, 0.1758, 0.6903, 0.184, 0.6613, 0.2087, 0.6717, 0.2039, 0.7051, 0.1758, 0.6903, 0.1434, 0.6826, 0.1555, 0.65, 0.184, 0.6613, 0.1726, 0.7029, 0.1508, 0.7034, 0.1434, 0.6826, 0.1758, 0.6903, 0.1726, 0.7029, 0.1722, 0.705, 0.1527, 0.706, 0.1508, 0.7034, 0.1726, 0.7029, 0.1758, 0.6903, 0.2039, 0.7051, 0.1914, 0.7161, 0.1726, 0.7029, 0.1914, 0.7161, 0.1893, 0.717, 0.1722, 0.705, 0.1431, 0.7124, 0.1376, 0.7241, 0.127, 0.7194, 0.132, 0.707, 0.1431, 0.7124, 0.132, 0.707, 0.1434, 0.6826, 0.1508, 0.7034, 0.1431, 0.7124, 0.1508, 0.7034, 0.1527, 0.706, 0.1464, 0.7148, 0.1431, 0.7124, 0.1464, 0.7148, 0.1422, 0.7262, 0.1376, 0.7241, 0.1926, 0.7302, 0.1914, 0.7161, 0.2039, 0.7051, 0.2009, 0.7337, 0.1926, 0.7302, 0.2009, 0.7337, 0.1983, 0.7485, 0.1903, 0.7454, 0.1926, 0.7302, 0.1903, 0.7454, 0.1874, 0.7445, 0.1901, 0.7302, 0.1926, 0.7302, 0.1901, 0.7302, 0.1893, 0.717, 0.1914, 0.7161, 0.1322, 0.7402, 0.1219, 0.7356, 0.127, 0.7194, 0.1376, 0.7241, 0.1322, 0.7402, 0.1376, 0.7241, 0.1422, 0.7262, 0.1386, 0.7423, 0.1863, 0.7633, 0.1903, 0.7454, 0.1983, 0.7485, 0.1957, 0.767, 0.1863, 0.7633, 0.1822, 0.7618, 0.1874, 0.7445, 0.1903, 0.7454, 0.2912, 0.8421, 0.2908, 0.856, 0.2618, 0.8591, 0.2534, 0.8489, 0.2912, 0.8421, 0.3314, 0.853, 0.3223, 0.8624, 0.2908, 0.856, 0.2502, 0.876, 0.2534, 0.8489, 0.2618, 0.8591, 0.2605, 0.8777, 0.2502, 0.876, 0.2605, 0.8777, 0.2641, 0.8877, 0.257, 0.8955, 0.3335, 0.8798, 0.3248, 0.898, 0.3184, 0.8897, 0.3233, 0.8807, 0.3335, 0.8798, 0.3233, 0.8807, 0.3223, 0.8624, 0.3314, 0.853, 0.2907, 0.9221, 0.257, 0.8955, 0.2641, 0.8877, 0.2904, 0.9076, 0.2907, 0.9221, 0.2904, 0.9076, 0.3184, 0.8897, 0.3248, 0.898, 0.2906, 0.8817, 0.2904, 0.9076, 0.2641, 0.8975, 0.2605, 0.8777, 0.2906, 0.8817, 0.2605, 0.8777, 0.2618, 0.8591, 0.2908, 0.856, 0.2906, 0.8817, 0.2908, 0.856, 0.3223, 0.8624, 0.3233, 0.8807, 0.2906, 0.8817, 0.3233, 0.8807, 0.3184, 0.8995, 0.2904, 0.9076, 0.02744, 0.6229, 0.01745, 0.6156, 0.02325, 0.5995, 0.03551, 0.6088, 0.085, 0.672, 0.09097, 0.6535, 0.1072, 0.6637, 0.1011, 0.6816, 0.1176, 0.5809, 0.1265, 0.5676, 0.1436, 0.5805, 0.1349, 0.5952, 0.06984, 0.5539, 0.04789, 0.5451, 0.05833, 0.5277, 0.07912, 0.5385, 0.9558, 0.6651, 0.9509, 0.6487, 0.9814, 0.6401, 0.9866, 0.6566, 0.9558, 0.6651, 0.9259, 0.6751, 0.922, 0.6583, 0.9509, 0.6487, 0.09508, 0.5659, 0.1037, 0.5522, 0.1265, 0.5676, 0.1176, 0.5809, 0.09508, 0.5659, 0.06984, 0.5539, 0.07912, 0.5385, 0.1037, 0.5522, 0.1405, 0.5496, 0.1601, 0.5301, 0.1685, 0.5445, 0.1556, 0.5626, 0.1265, 0.5676, 0.1405, 0.5496, 0.1556, 0.5626, 0.1436, 0.5805, 0.07912, 0.5385, 0.05833, 0.5277, 0.07733, 0.498, 0.09497, 0.5142, 0.09497, 0.5142, 0.07733, 0.498, 0.1012, 0.4697, 0.1192, 0.4853, 0.9509, 0.6487, 0.9397, 0.6167, 0.9683, 0.6076, 0.9814, 0.6401, 0.9397, 0.6167, 0.9281, 0.5825, 0.9549, 0.5716, 0.9683, 0.6076, 0.9509, 0.6487, 0.922, 0.6583, 0.9126, 0.6262, 0.9397, 0.6167, 0.9397, 0.6167, 0.9126, 0.6262, 0.9017, 0.5932, 0.9281, 0.5825, 0.1037, 0.5522, 0.1183, 0.5327, 0.1405, 0.5496, 0.1265, 0.5676, 0.1183, 0.5327, 0.1429, 0.5073, 0.1601, 0.5301, 0.1405, 0.5496, 0.1037, 0.5522, 0.07912, 0.5385, 0.09497, 0.5142, 0.1183, 0.5327, 0.1183, 0.5327, 0.09497, 0.5142, 0.1192, 0.4853, 0.1429, 0.5073, 0.1601, 0.5301, 0.1872, 0.5237, 0.1789, 0.5421, 0.1685, 0.5445, 0.1192, 0.4853, 0.1012, 0.4697, 0.1295, 0.4362, 0.1499, 0.4504, 0.9281, 0.5825, 0.9093, 0.5399, 0.933, 0.5224, 0.9549, 0.5716, 0.9281, 0.5825, 0.9017, 0.5932, 0.8885, 0.5589, 0.9093, 0.5399, 0.1429, 0.5073, 0.1738, 0.4806, 0.1872, 0.5237, 0.1601, 0.5301, 0.1429, 0.5073, 0.1192, 0.4853, 0.1499, 0.4504, 0.1738, 0.4806, 0.1056, 0.608, 0.1176, 0.5809, 0.1349, 0.5952, 0.1231, 0.6247, 0.0964, 0.6368, 0.1056, 0.608, 0.1231, 0.6247, 0.1128, 0.6498, 0.0964, 0.6368, 0.1128, 0.6498, 0.1072, 0.6637, 0.09097, 0.6535, 0.04187, 0.598, 0.03551, 0.6088, 0.02325, 0.5995, 0.02581, 0.5891, 0.04187, 0.598, 0.02581, 0.5891, 0.03365, 0.5697, 0.05517, 0.5781, 0.05517, 0.5781, 0.03365, 0.5697, 0.04789, 0.5451, 0.06984, 0.5539, 0.9674, 0.722, 0.9617, 0.6943, 0.9895, 0.6859, 0.992, 0.712, 0.9674, 0.722, 0.992, 0.712, 0.9935, 0.727, 0.971, 0.7391, 0.9617, 0.6943, 0.9558, 0.6651, 0.9866, 0.6566, 0.9895, 0.6859, 0.9674, 0.722, 0.971, 0.7391, 0.9498, 0.7396, 0.9429, 0.7257, 0.9674, 0.722, 0.9429, 0.7257, 0.9335, 0.702, 0.9617, 0.6943, 0.9617, 0.6943, 0.9335, 0.702, 0.9259, 0.6751, 0.9558, 0.6651, 0.08323, 0.5873, 0.09508, 0.5659, 0.1176, 0.5809, 0.1056, 0.608, 0.08323, 0.5873, 0.05517, 0.5781, 0.06984, 0.5539, 0.09508, 0.5659, 0.07696, 0.5983, 0.05904, 0.5961, 0.05517, 0.5781, 0.08323, 0.5873, 0.07696, 0.5983, 0.07549, 0.6006, 0.05956, 0.5992, 0.05904, 0.5961, 0.07696, 0.5983, 0.08323, 0.5873, 0.1056, 0.608, 0.08867, 0.6143, 0.07696, 0.5983, 0.08867, 0.6143, 0.08544, 0.6154, 0.07549, 0.6006, 0.05041, 0.6041, 0.04288, 0.6148, 0.03551, 0.6088, 0.04187, 0.598, 0.05041, 0.6041, 0.04187, 0.598, 0.05517, 0.5781, 0.05904, 0.5961, 0.05041, 0.6041, 0.05904, 0.5961, 0.05956, 0.5992, 0.05174, 0.6067, 0.05041, 0.6041, 0.05174, 0.6067, 0.04486, 0.6168, 0.04288, 0.6148, 0.08645, 0.6308, 0.08867, 0.6143, 0.1056, 0.608, 0.0964, 0.6368, 0.08645, 0.6308, 0.0964, 0.6368, 0.09097, 0.6535, 0.08137, 0.6479, 0.08645, 0.6308, 0.08137, 0.6479, 0.07887, 0.6469, 0.08356, 0.6309, 0.08645, 0.6308, 0.08356, 0.6309, 0.08544, 0.6154, 0.08867, 0.6143, 0.03422, 0.6283, 0.02744, 0.6229, 0.03551, 0.6088, 0.04288, 0.6148, 0.03422, 0.6283, 0.04288, 0.6148, 0.04486, 0.6168, 0.0368, 0.6309, 0.07441, 0.6652, 0.08137, 0.6479, 0.09097, 0.6535, 0.085, 0.672, 0.07441, 0.6652, 0.0708, 0.6627, 0.07887, 0.6469, 0.08137, 0.6479, 0.2911, 0.842, 0.2908, 0.8562, 0.2615, 0.8589, 0.2526, 0.8483, 0.2911, 0.842, 0.3317, 0.8531, 0.3225, 0.8625, 0.2908, 0.8562, 0.2495, 0.8758, 0.2526, 0.8483, 0.2615, 0.8589, 0.2603, 0.8777, 0.2495, 0.8758, 0.2603, 0.8777, 0.2653, 0.8917, 0.2581, 0.8996, 0.3339, 0.8798, 0.3267, 0.9018, 0.3201, 0.8936, 0.3236, 0.8807, 0.3339, 0.8798, 0.3236, 0.8807, 0.3225, 0.8625, 0.3317, 0.8531, 0.2907, 0.9219, 0.2581, 0.8996, 0.2653, 0.8917, 0.2903, 0.9077, 0.2907, 0.9219, 0.2903, 0.9077, 0.3201, 0.8936, 0.3267, 0.9018, 0.2905, 0.8819, 0.2903, 0.9077, 0.2639, 0.8976, 0.2603, 0.8777, 0.2905, 0.8819, 0.2603, 0.8777, 0.2615, 0.8589, 0.2908, 0.8562, 0.2905, 0.8819, 0.2908, 0.8562, 0.3225, 0.8625, 0.3236, 0.8807, 0.2905, 0.8819, 0.3236, 0.8807, 0.3186, 0.8995, 0.2903, 0.9077, 0.2339, 0.3749, 0.2617, 0.289, 0.2883, 0.2895, 0.2607, 0.3841, 0.2339, 0.3749, 0.2607, 0.3841, 0.2356, 0.4483, 0.2116, 0.4262, 0.2617, 0.289, 0.2801, 0.197, 0.3038, 0.1992, 0.2883, 0.2895, 0.5764, 0.3246, 0.5086, 0.3157, 0.5062, 0.2086, 0.5704, 0.2162, 0.5764, 0.3246, 0.5704, 0.2162, 0.6369, 0.2218, 0.6544, 0.3465, 0.6251, 0.7185, 0.6286, 0.7004, 0.6445, 0.7089, 0.6425, 0.725, 0.6251, 0.7185, 0.6425, 0.725, 0.6419, 0.7417, 0.6222, 0.7355, 0.6251, 0.7185, 0.6222, 0.7355, 0.6094, 0.7344, 0.6092, 0.7117, 0.6251, 0.7185, 0.6092, 0.7117, 0.6116, 0.6911, 0.6286, 0.7004, 0.5926, 0.7045, 0.5935, 0.6816, 0.6116, 0.6911, 0.6092, 0.7117, 0.5926, 0.7045, 0.6092, 0.7117, 0.6094, 0.7344, 0.5928, 0.7245, 0.5926, 0.7045, 0.5928, 0.7245, 0.5769, 0.721, 0.574, 0.6966, 0.5926, 0.7045, 0.574, 0.6966, 0.5696, 0.6679, 0.5935, 0.6816, 0.5059, 0.6952, 0.5049, 0.6727, 0.528, 0.6643, 0.5245, 0.6909, 0.5059, 0.6952, 0.5245, 0.6909, 0.5237, 0.7166, 0.5062, 0.7186, 0.5059, 0.6952, 0.5062, 0.7186, 0.4838, 0.7195, 0.4843, 0.6977, 0.5059, 0.6952, 0.4843, 0.6977, 0.4842, 0.677, 0.5049, 0.6727, 0.593, 0.745, 0.5797, 0.7453, 0.5769, 0.721, 0.5928, 0.7245, 0.593, 0.745, 0.5928, 0.7245, 0.6094, 0.7344, 0.6068, 0.7472, 0.5055, 0.7548, 0.4829, 0.7554, 0.4838, 0.7195, 0.5062, 0.7186, 0.5055, 0.7548, 0.5062, 0.7186, 0.5237, 0.7166, 0.5267, 0.7536, 0.5493, 0.6306, 0.5484, 0.6543, 0.528, 0.6643, 0.5252, 0.634, 0.5509, 0.6075, 0.5493, 0.6306, 0.5252, 0.634, 0.5236, 0.609, 0.5493, 0.6306, 0.5738, 0.6355, 0.5696, 0.6679, 0.5484, 0.6543, 0.5509, 0.6075, 0.578, 0.611, 0.5738, 0.6355, 0.5493, 0.6306, 0.6358, 0.6709, 0.6286, 0.7004, 0.6116, 0.6911, 0.617, 0.6584, 0.6446, 0.6473, 0.6358, 0.6709, 0.617, 0.6584, 0.6235, 0.6337, 0.6358, 0.6709, 0.6527, 0.6875, 0.6445, 0.7089, 0.6286, 0.7004, 0.6446, 0.6473, 0.6644, 0.6644, 0.6527, 0.6875, 0.6358, 0.6709, 0.5987, 0.6486, 0.5935, 0.6816, 0.5696, 0.6679, 0.5738, 0.6355, 0.6044, 0.6242, 0.5987, 0.6486, 0.5738, 0.6355, 0.578, 0.611, 0.5987, 0.6486, 0.617, 0.6584, 0.6116, 0.6911, 0.5935, 0.6816, 0.6044, 0.6242, 0.6235, 0.6337, 0.617, 0.6584, 0.5987, 0.6486, 0.5022, 0.6425, 0.5049, 0.6727, 0.4842, 0.677, 0.4823, 0.6475, 0.4983, 0.617, 0.5022, 0.6425, 0.4823, 0.6475, 0.4774, 0.6206, 0.5022, 0.6425, 0.5252, 0.634, 0.528, 0.6643, 0.5049, 0.6727, 0.4983, 0.617, 0.5236, 0.609, 0.5252, 0.634, 0.5022, 0.6425, 0.4711, 0.456, 0.479, 0.4712, 0.4593, 0.4972, 0.4534, 0.4913, 0.4596, 0.4427, 0.4711, 0.456, 0.4534, 0.4913, 0.448, 0.4995, 0.4711, 0.456, 0.5151, 0.4036, 0.5175, 0.4354, 0.479, 0.4712, 0.4596, 0.4427, 0.5086, 0.3157, 0.5151, 0.4036, 0.4711, 0.456, 0.6993, 0.4957, 0.6826, 0.5075, 0.6352, 0.4524, 0.6465, 0.4272, 0.7201, 0.4859, 0.6993, 0.4957, 0.6465, 0.4272, 0.6544, 0.3465, 0.6993, 0.4957, 0.7192, 0.5426, 0.6998, 0.5442, 0.6826, 0.5075, 0.7201, 0.4859, 0.7542, 0.5699, 0.7192, 0.5426, 0.6993, 0.4957, 0.7191, 0.5721, 0.7036, 0.5703, 0.6998, 0.5442, 0.7192, 0.5426, 0.7358, 0.5897, 0.7191, 0.5721, 0.7192, 0.5426, 0.7542, 0.5699, 0.7191, 0.5721, 0.7125, 0.5917, 0.7052, 0.5917, 0.7036, 0.5703, 0.7358, 0.5897, 0.7187, 0.6022, 0.7125, 0.5917, 0.7191, 0.5721, 0.578, 0.3958, 0.5756, 0.4274, 0.5175, 0.4354, 0.5151, 0.4036, 0.5764, 0.3246, 0.578, 0.3958, 0.5151, 0.4036, 0.5086, 0.3157, 0.578, 0.3958, 0.6465, 0.4272, 0.6352, 0.4524, 0.5756, 0.4274, 0.5764, 0.3246, 0.6544, 0.3465, 0.6465, 0.4272, 0.578, 0.3958, 0.1998, 0.3557, 0.1827, 0.3986, 0.1643, 0.3873, 0.1813, 0.3504, 0.2339, 0.3749, 0.1998, 0.3557, 0.2261, 0.2804, 0.2617, 0.289, 0.1998, 0.3557, 0.1813, 0.3504, 0.2014, 0.2729, 0.2261, 0.2804, 0.2617, 0.289, 0.2261, 0.2804, 0.2481, 0.1937, 0.2801, 0.197, 0.2261, 0.2804, 0.2014, 0.2729, 0.216, 0.188, 0.2481, 0.1937, 0.8401, 0.4124, 0.8141, 0.4311, 0.7567, 0.3185, 0.7808, 0.3133, 0.8401, 0.4124, 0.7808, 0.3133, 0.8033, 0.3114, 0.8604, 0.3927, 0.8401, 0.4124, 0.8723, 0.4757, 0.8513, 0.5022, 0.8141, 0.4311, 0.8401, 0.4124, 0.8604, 0.3927, 0.8926, 0.452, 0.8723, 0.4757, 0.7808, 0.3133, 0.7567, 0.3185, 0.728, 0.2225, 0.7536, 0.2218, 0.7808, 0.3133, 0.7536, 0.2218, 0.7807, 0.2177, 0.8033, 0.3114, 0.7538, 0.481, 0.7716, 0.4732, 0.8044, 0.5488, 0.7825, 0.5646, 0.7538, 0.481, 0.7825, 0.5646, 0.7542, 0.5699, 0.7201, 0.4859, 0.7538, 0.481, 0.6934, 0.3413, 0.711, 0.3421, 0.7716, 0.4732, 0.7538, 0.481, 0.7201, 0.4859, 0.6544, 0.3465, 0.6934, 0.3413, 0.6934, 0.3413, 0.6654, 0.2252, 0.6829, 0.2294, 0.711, 0.3421, 0.6934, 0.3413, 0.6544, 0.3465, 0.6369, 0.2218, 0.6654, 0.2252, 0.7892, 0.4535, 0.8308, 0.5244, 0.8044, 0.5488, 0.7716, 0.4732, 0.7892, 0.4535, 0.8141, 0.4311, 0.8513, 0.5022, 0.8308, 0.5244, 0.7892, 0.4535, 0.7319, 0.3343, 0.7567, 0.3185, 0.8141, 0.4311, 0.7892, 0.4535, 0.7716, 0.4732, 0.711, 0.3421, 0.7319, 0.3343, 0.7319, 0.3343, 0.7051, 0.2277, 0.728, 0.2225, 0.7567, 0.3185, 0.7319, 0.3343, 0.711, 0.3421, 0.6829, 0.2294, 0.7051, 0.2277, 0.2869, 0.3954, 0.3156, 0.4048, 0.2953, 0.4799, 0.2638, 0.4664, 0.2869, 0.3954, 0.2638, 0.4664, 0.2356, 0.4483, 0.2607, 0.3841, 0.2869, 0.3954, 0.3154, 0.2928, 0.345, 0.2949, 0.3156, 0.4048, 0.2869, 0.3954, 0.2607, 0.3841, 0.2883, 0.2895, 0.3154, 0.2928, 0.3154, 0.2928, 0.3292, 0.202, 0.356, 0.2029, 0.345, 0.2949, 0.3154, 0.2928, 0.2883, 0.2895, 0.3038, 0.1992, 0.3292, 0.202, 0.3481, 0.415, 0.3812, 0.4201, 0.3665, 0.4921, 0.3309, 0.491, 0.3481, 0.415, 0.3309, 0.491, 0.2953, 0.4799, 0.3156, 0.4048, 0.3481, 0.415, 0.3756, 0.2985, 0.411, 0.3006, 0.3812, 0.4201, 0.3481, 0.415, 0.3156, 0.4048, 0.345, 0.2949, 0.3756, 0.2985, 0.3756, 0.2985, 0.3858, 0.2032, 0.4208, 0.2016, 0.411, 0.3006, 0.3756, 0.2985, 0.345, 0.2949, 0.356, 0.2029, 0.3858, 0.2032, 0.4429, 0.4326, 0.4779, 0.3044, 0.5086, 0.3157, 0.4596, 0.4427, 0.4429, 0.4326, 0.4596, 0.4427, 0.448, 0.4995, 0.4309, 0.4916, 0.4779, 0.3044, 0.4802, 0.2054, 0.5062, 0.2086, 0.5086, 0.3157, 0.4096, 0.424, 0.3812, 0.4201, 0.411, 0.3006, 0.4403, 0.3016, 0.4096, 0.424, 0.4403, 0.3016, 0.4779, 0.3044, 0.4429, 0.4326, 0.4096, 0.424, 0.3974, 0.4901, 0.3665, 0.4921, 0.3812, 0.4201, 0.4096, 0.424, 0.4429, 0.4326, 0.4309, 0.4916, 0.3974, 0.4901, 0.4403, 0.3016, 0.411, 0.3006, 0.4208, 0.2016, 0.447, 0.1997, 0.4403, 0.3016, 0.447, 0.1997, 0.4802, 0.2054, 0.4779, 0.3044, 0.1933, 0.4609, 0.2116, 0.4262, 0.2356, 0.4483, 0.213, 0.4975, 0.1933, 0.4609, 0.213, 0.4975, 0.1872, 0.5237, 0.1738, 0.4806, 0.7439, 0.6116, 0.7459, 0.6231, 0.7193, 0.6309, 0.7198, 0.6193, 0.7439, 0.6116, 0.7198, 0.6193, 0.7187, 0.6022, 0.7358, 0.5897, 0.7439, 0.6116, 0.7358, 0.5897, 0.7542, 0.5699, 0.7715, 0.6064, 0.7439, 0.6116, 0.7715, 0.6064, 0.7745, 0.6206, 0.7459, 0.6231, 0.1933, 0.4609, 0.1738, 0.4806, 0.1499, 0.4504, 0.166, 0.4279, 0.1933, 0.4609, 0.166, 0.4279, 0.1827, 0.3986, 0.2116, 0.4262, 0.166, 0.4279, 0.1499, 0.4504, 0.1295, 0.4362, 0.1465, 0.413, 0.166, 0.4279, 0.1465, 0.413, 0.1643, 0.3873, 0.1827, 0.3986, 0.8916, 0.513, 0.9093, 0.5399, 0.8885, 0.5589, 0.8718, 0.5396, 0.8916, 0.513, 0.8718, 0.5396, 0.8513, 0.5022, 0.8723, 0.4757, 0.8916, 0.513, 0.8723, 0.4757, 0.8926, 0.452, 0.9155, 0.4925, 0.8916, 0.513, 0.9155, 0.4925, 0.933, 0.5224, 0.9093, 0.5399, 0.7952, 0.5948, 0.7825, 0.5646, 0.8044, 0.5488, 0.8185, 0.5774, 0.7952, 0.5948, 0.8185, 0.5774, 0.8258, 0.5929, 0.7997, 0.6099, 0.7952, 0.5948, 0.7997, 0.6099, 0.7745, 0.6206, 0.7715, 0.6064, 0.7952, 0.5948, 0.7715, 0.6064, 0.7542, 0.5699, 0.7825, 0.5646, 0.8492, 0.5604, 0.8308, 0.5244, 0.8513, 0.5022, 0.8718, 0.5396, 0.8492, 0.5604, 0.8555, 0.5777, 0.8258, 0.5929, 0.8185, 0.5774, 0.8492, 0.5604, 0.8185, 0.5774, 0.8044, 0.5488, 0.8308, 0.5244, 0.2476, 0.5164, 0.2638, 0.4664, 0.2953, 0.4799, 0.2843, 0.5298, 0.2476, 0.5164, 0.2843, 0.5298, 0.2751, 0.5623, 0.2404, 0.534, 0.2476, 0.5164, 0.2404, 0.534, 0.1872, 0.5237, 0.213, 0.4975, 0.2476, 0.5164, 0.213, 0.4975, 0.2356, 0.4483, 0.2638, 0.4664, 0.3227, 0.5411, 0.3309, 0.491, 0.3665, 0.4921, 0.3626, 0.5393, 0.3227, 0.5411, 0.3626, 0.5393, 0.3647, 0.5704, 0.3201, 0.5596, 0.3227, 0.5411, 0.3201, 0.5596, 0.2751, 0.5623, 0.2843, 0.5298, 0.3227, 0.5411, 0.2843, 0.5298, 0.2953, 0.4799, 0.3309, 0.491, 0.4325, 0.522, 0.4309, 0.4916, 0.448, 0.4995, 0.4525, 0.5166, 0.4325, 0.522, 0.4525, 0.5166, 0.4542, 0.5291, 0.4343, 0.5361, 0.3975, 0.5319, 0.4003, 0.5478, 0.3647, 0.5704, 0.3626, 0.5393, 0.3975, 0.5319, 0.3626, 0.5393, 0.3665, 0.4921, 0.3974, 0.4901, 0.3975, 0.5319, 0.3974, 0.4901, 0.4309, 0.4916, 0.4325, 0.522, 0.3975, 0.5319, 0.4325, 0.522, 0.4343, 0.5361, 0.4003, 0.5478, 0.529, 0.6918, 0.5284, 0.7171, 0.5237, 0.7166, 0.5245, 0.6909, 0.529, 0.6918, 0.5245, 0.6909, 0.528, 0.6643, 0.5329, 0.6715, 0.5755, 0.7465, 0.5726, 0.7219, 0.5769, 0.721, 0.5797, 0.7453, 0.5343, 0.7537, 0.5267, 0.7536, 0.5237, 0.7166, 0.5284, 0.7171, 0.5694, 0.6974, 0.5644, 0.675, 0.5696, 0.6679, 0.574, 0.6966, 0.5694, 0.6974, 0.574, 0.6966, 0.5769, 0.721, 0.5726, 0.7219, 0.5481, 0.6617, 0.5329, 0.6715, 0.528, 0.6643, 0.5484, 0.6543, 0.5481, 0.6617, 0.5484, 0.6543, 0.5696, 0.6679, 0.5644, 0.675, 0.2904, 0.8816, 0.2902, 0.9075, 0.2641, 0.8976, 0.2606, 0.8777, 0.2904, 0.8816, 0.2606, 0.8777, 0.2618, 0.859, 0.2909, 0.8559, 0.2904, 0.8816, 0.2909, 0.8559, 0.3223, 0.862, 0.3234, 0.8802, 0.2904, 0.8816, 0.3234, 0.8802, 0.3185, 0.8992, 0.2902, 0.9075, 0.2502, 0.8763, 0.2533, 0.8488, 0.2618, 0.859, 0.2606, 0.8777, 0.2502, 0.8763, 0.2606, 0.8777, 0.2641, 0.8976, 0.2571, 0.9058, 0.2907, 0.9224, 0.2902, 0.9075, 0.3185, 0.8992, 0.3254, 0.9074, 0.2907, 0.9224, 0.2571, 0.9058, 0.2641, 0.8976, 0.2902, 0.9075, 0.3339, 0.8793, 0.3254, 0.9074, 0.3185, 0.8992, 0.3234, 0.8802, 0.3339, 0.8793, 0.3234, 0.8802, 0.3223, 0.862, 0.3316, 0.8526, 0.2914, 0.842, 0.2909, 0.8559, 0.2618, 0.859, 0.2533, 0.8488, 0.2914, 0.842, 0.3316, 0.8526, 0.3223, 0.862, 0.2909, 0.8559, 0.4944, 0.5951, 0.5222, 0.5875, 0.5236, 0.609, 0.4983, 0.617, 0.4944, 0.5951, 0.4983, 0.617, 0.4774, 0.6206, 0.4717, 0.5995, 0.6092, 0.6102, 0.6291, 0.6206, 0.6235, 0.6337, 0.6044, 0.6242, 0.6092, 0.6102, 0.6044, 0.6242, 0.578, 0.611, 0.5819, 0.5941, 0.651, 0.6331, 0.6707, 0.6465, 0.6644, 0.6644, 0.6446, 0.6473, 0.651, 0.6331, 0.6446, 0.6473, 0.6235, 0.6337, 0.6291, 0.6206, 0.5524, 0.5883, 0.5819, 0.5941, 0.578, 0.611, 0.5509, 0.6075, 0.5524, 0.5883, 0.5509, 0.6075, 0.5236, 0.609, 0.5222, 0.5875, 0.479, 0.4712, 0.5175, 0.4354, 0.5192, 0.466, 0.4848, 0.4918, 0.4848, 0.4918, 0.5192, 0.466, 0.5219, 0.5252, 0.4911, 0.5396, 0.479, 0.4712, 0.4848, 0.4918, 0.4627, 0.5113, 0.4593, 0.4972, 0.4848, 0.4918, 0.4911, 0.5396, 0.4685, 0.5495, 0.4627, 0.5113, 0.6826, 0.5075, 0.6998, 0.5442, 0.6784, 0.5538, 0.6613, 0.5263, 0.6613, 0.5263, 0.6784, 0.5538, 0.65, 0.58, 0.6315, 0.5634, 0.6826, 0.5075, 0.6613, 0.5263, 0.6182, 0.4857, 0.6352, 0.4524, 0.6613, 0.5263, 0.6315, 0.5634, 0.5991, 0.539, 0.6182, 0.4857, 0.7036, 0.5703, 0.7052, 0.5917, 0.6969, 0.5993, 0.6879, 0.5763, 0.6879, 0.5763, 0.6969, 0.5993, 0.6838, 0.6198, 0.6684, 0.5995, 0.7036, 0.5703, 0.6879, 0.5763, 0.6784, 0.5538, 0.6998, 0.5442, 0.6879, 0.5763, 0.6684, 0.5995, 0.65, 0.58, 0.6784, 0.5538, 0.5756, 0.4274, 0.6352, 0.4524, 0.6182, 0.4857, 0.5691, 0.4642, 0.5691, 0.4642, 0.6182, 0.4857, 0.5991, 0.539, 0.5599, 0.5284, 0.5756, 0.4274, 0.5691, 0.4642, 0.5192, 0.466, 0.5175, 0.4354, 0.5691, 0.4642, 0.5599, 0.5284, 0.5219, 0.5252, 0.5192, 0.466, 0.4911, 0.5396, 0.5219, 0.5252, 0.5222, 0.5875, 0.4944, 0.5951, 0.4911, 0.5396, 0.4944, 0.5951, 0.4717, 0.5995, 0.4685, 0.5495, 0.6315, 0.5634, 0.65, 0.58, 0.6291, 0.6206, 0.6092, 0.6102, 0.6315, 0.5634, 0.6092, 0.6102, 0.5819, 0.5941, 0.5991, 0.539, 0.6684, 0.5995, 0.6838, 0.6198, 0.6707, 0.6465, 0.651, 0.6331, 0.6684, 0.5995, 0.651, 0.6331, 0.6291, 0.6206, 0.65, 0.58, 0.5599, 0.5284, 0.5991, 0.539, 0.5819, 0.5941, 0.5524, 0.5883, 0.5599, 0.5284, 0.5524, 0.5883, 0.5222, 0.5875, 0.5219, 0.5252, 0.447, 0.1997, 0.4583, 0.004561, 0.4894, 0.01698, 0.4802, 0.2054, 0.447, 0.1997, 0.4208, 0.2016, 0.4322, 0.001587, 0.4583, 0.004561, 0.4802, 0.2054, 0.4894, 0.01698, 0.5125, 0.02146, 0.5062, 0.2086, 0.3858, 0.2032, 0.356, 0.2029, 0.3652, -0.0001052, 0.3977, 0.0001188, 0.3858, 0.2032, 0.3977, 0.0001188, 0.4322, 0.001587, 0.4208, 0.2016, 0.3292, 0.202, 0.336, 0.001346, 0.3652, -0.0001052, 0.356, 0.2029, 0.3292, 0.202, 0.3038, 0.1992, 0.3068, 0.004068, 0.336, 0.001346, 0.7051, 0.2277, 0.6829, 0.2294, 0.6866, 0.01122, 0.7126, 0.009806, 0.7051, 0.2277, 0.7126, 0.009806, 0.7409, 0.01089, 0.728, 0.2225, 0.6654, 0.2252, 0.667, 0.01075, 0.6866, 0.01122, 0.6829, 0.2294, 0.6654, 0.2252, 0.6369, 0.2218, 0.6369, 0.00621, 0.667, 0.01075, 0.7536, 0.2218, 0.7715, 0.01861, 0.8041, 0.02566, 0.7807, 0.2177, 0.7536, 0.2218, 0.728, 0.2225, 0.7409, 0.01089, 0.7715, 0.01861, 0.2481, 0.1937, 0.216, 0.188, 0.2, 0.02706, 0.2364, 0.01685, 0.2801, 0.197, 0.2481, 0.1937, 0.2364, 0.01685, 0.2754, 0.00767, 0.5704, 0.2162, 0.5743, 0.01095, 0.6369, 0.00621, 0.6369, 0.2218, 0.5704, 0.2162, 0.5062, 0.2086, 0.5125, 0.02146, 0.5743, 0.01095, 0.2801, 0.197, 0.2754, 0.00767, 0.3068, 0.004068, 0.3038, 0.1992, 0.4343, 0.5361, 0.4542, 0.5291, 0.4564, 0.5499, 0.4371, 0.5571, 0.3647, 0.5704, 0.3811, 0.5823, 0.3734, 0.6025, 0.3695, 0.6004, 0.7459, 0.6231, 0.7745, 0.6206, 0.7716, 0.6379, 0.7462, 0.6393, 0.7459, 0.6231, 0.7462, 0.6393, 0.7185, 0.6419, 0.7193, 0.6309, 0.4003, 0.5478, 0.4343, 0.5361, 0.4371, 0.5571, 0.4064, 0.5664, 0.3647, 0.5704, 0.3695, 0.6004, 0.3701, 0.6112, 0.3504, 0.5976, 0.2751, 0.5623, 0.2819, 0.5889, 0.2643, 0.6017, 0.2654, 0.5941, 0.7997, 0.6099, 0.8258, 0.5929, 0.8293, 0.6143, 0.8052, 0.6267, 0.7997, 0.6099, 0.8052, 0.6267, 0.7821, 0.6352, 0.7745, 0.6206, 0.3201, 0.5596, 0.3647, 0.5704, 0.3504, 0.5976, 0.3155, 0.5883, 0.3201, 0.5596, 0.3155, 0.5883, 0.2819, 0.5889, 0.2751, 0.5623, 0.2751, 0.5623, 0.2654, 0.5941, 0.2635, 0.5995, 0.2601, 0.5738, 0.2497, 0.5873, 0.2601, 0.5738, 0.2635, 0.5995, 0.2611, 0.6061, 0.1997, 0.5521, 0.1815, 0.5533, 0.1816, 0.5484, 0.1993, 0.5407, 0.1872, 0.5237, 0.1993, 0.5407, 0.1816, 0.5484, 0.1789, 0.5421, 0.8667, 0.609, 0.8609, 0.5928, 0.8855, 0.5769, 0.8904, 0.5979, 0.8667, 0.609, 0.8417, 0.621, 0.8336, 0.605, 0.8609, 0.5928, 0.8555, 0.5777, 0.8609, 0.5928, 0.8336, 0.605, 0.8258, 0.5929, 0.2265, 0.5642, 0.2335, 0.5491, 0.2601, 0.5738, 0.2497, 0.5873, 0.2404, 0.534, 0.2751, 0.5623, 0.2601, 0.5738, 0.2335, 0.5491, 0.2265, 0.5642, 0.1997, 0.5521, 0.1993, 0.5407, 0.2335, 0.5491, 0.2404, 0.534, 0.2335, 0.5491, 0.1993, 0.5407, 0.1872, 0.5237, 0.4003, 0.5478, 0.4064, 0.5664, 0.3811, 0.5823, 0.3647, 0.5704, 0.2339, 0.3749, 0.2116, 0.4262, 0.1827, 0.3986, 0.1998, 0.3557, 0.8555, 0.5777, 0.8492, 0.5604, 0.8718, 0.5396, 0.8885, 0.5589, 0.8885, 0.5589, 0.8855, 0.5769, 0.8609, 0.5928, 0.8555, 0.5777])
me_cube_017.materials.append(mat_material_004)
me_cube_017.use_remesh_preserve_volume = False
me_cube_017.use_remesh_preserve_attributes = False
me_cube_017.use_mirror_vertex_groups = False
me_cube_017.use_paint_bone_selection = False
me_cube_017.use_paint_mask = True
me_cube_017.update()
arm_armature_002 = bpy.data.armatures.new('Armature.002')  # bones are not reproduced

# ---- objects
ob_empty = bpy.data.objects.new('Empty', None)
ob_camera = bpy.data.objects.new('Camera', cam_camera)
ob_point = bpy.data.objects.new('Point', light_point_001)
ob_hemi = bpy.data.objects.new('Hemi', light_hemi)
ob_armature = bpy.data.objects.new('Armature', arm_armature_002)
ob_cube_000 = bpy.data.objects.new('Cube.000', me_cube_017)

# ---- transforms, parenting, visibility, modifiers, constraints
ob_empty.location = (0.7676, -0.1042, 1.443)
ob_empty.empty_image_offset = (0.0, 0.0)
ob_empty.lineart.crease_threshold = 0.0
ob_camera.parent = ob_empty
ob_camera.matrix_parent_inverse = Matrix(((1.0, 0.0, 0.0, -0.1177), (0.0, 1.0, 0.0, -0.2292), (0.0, 0.0, 1.0, -0.8146), (0.0, 0.0, 0.0, 1.0)))
ob_camera.location = (0.1223, 1.209, 1.314)
ob_camera.rotation_euler = (1.139, -0.01699, 3.149)
ob_camera.lineart.crease_threshold = 0.0
ob_point.location = (0.08275, 0.5709, 0.7904)
ob_point.hide_viewport = True
ob_point.lineart.crease_threshold = 0.0
ob_hemi.location = (0.4956, 0.7851, 2.796)
ob_hemi.rotation_euler = (-0.5395, 0.1502, -0.05364)
ob_hemi.hide_viewport = True
ob_hemi.lineart.crease_threshold = 0.0
ob_armature.location = (0.0, 0.02456, 0.0)
ob_armature.show_in_front = True
ob_armature.lineart.crease_threshold = 0.0
ob_cube_000.parent = ob_armature
ob_cube_000.matrix_parent_inverse = Matrix(((1.0, 0.0, 0.0, 0.0), (0.0, 1.0, 0.0, -0.02456), (0.0, 0.0, 1.0, 0.0), (0.0, 0.0, 0.0, 1.0)))
ob_cube_000.location = (0.0, 0.0, 0.0)
ob_cube_000.rotation_euler = (0.0, 0.0, -1.192e-07)
ob_cube_000.scale = (-1.0, 1.0, 1.0)
ob_cube_000.lineart.crease_threshold = 0.0
_vg = ob_cube_000.vertex_groups.new(name='thumb.01.R')
for _i, _w in zip([0, 1, 2, 3, 4, 5, 6, 7, 8, 9, 10, 11, 12, 15, 16, 64, 65, 66, 67, 68, 69, 71, 72, 74, 79, 80, 82, 83, 84, 85, 86, 87, 89, 91, 92, 93, 94, 95, 97, 101, 103, 104, 105, 106, 107, 108, 110, 111, 112, 116, 117, 118, 124, 239, 240, 245, 246, 247, 248, 260, 261, 262, 263, 264, 265, 266, 267, 268, 269, 276, 278, 279, 280, 282, 290, 291, 295, 301, 310, 311, 312, 313, 314, 315, 316, 317, 318, 319, 320, 321, 322, 323, 326, 327, 328, 329, 330, 331, 332, 333, 338, 341, 342, 349, 350, 351, 352, 353, 354, 358, 359, 362, 363, 365, 366, 367, 368, 369, 370, 371, 372, 452, 457, 458, 459, 465, 466, 467, 472, 473, 474, 475, 476, 479, 481, 503, 504, 505, 506, 507, 508, 509, 510, 512, 516, 517, 520, 523, 524, 525], [0.0, 0.0, 0.0, 0.0, 0.0, 0.0, 0.0, 0.0, 0.0, 0.0, 0.0, 0.0, 0.0, 0.0, 0.0, 0.008153, 6.844e-09, 3.724e-07, 0.5086, 0.708, 0.2828, 0.07619, 0.02861, 6.634e-05, 0.0, 0.0, 0.01011, 0.5411, 0.7871, 0.7752, 1.0, 0.1583, 0.0002923, 0.03839, 0.0, 0.0, 0.0, 0.0, 0.0, 0.0, 0.0, 0.0, 0.0, 0.0, 0.0, 0.0, 0.0, 0.0, 0.0, 0.0, 0.0, 0.0, 0.0, 0.9287, 1.0, 0.3212, 0.03921, 0.0003857, 0.01355, 5.475e-08, 0.02657, 1.49e-06, 4.966e-07, 0.01361, 0.7281, 0.6237, 0.4315, 0.5397, 2.19e-07, 2.737e-08, 2.54e-05, 0.3305, 0.1336, 0.03913, 0.0, 0.0, 0.0, 0.0, 0.001655, 0.1216, 0.03902, 1.0, 1.0, 0.9577, 0.9579, 0.4864, 0.1346, 0.5907, 0.5711, 0.531, 0.6132, 0.03873, 0.02843, 8.211e-08, 0.001737, 0.01143, 0.3235, 0.3428, 0.3004, 0.1669, 0.09077, 0.573, 0.0005307, 0.0, 0.0, 0.0, 0.0, 0.0, 0.0, 0.0, 0.0, 0.0, 0.0, 0.0, 0.0, 0.0, 0.0, 0.0, 0.0, 0.0, 0.0, 0.0002032, 0.2534, 0.4399, 1.0, 0.006622, 0.04671, 0.003084, 0.0244, 0.02161, 1.0, 0.7184, 0.6657, 0.0, 0.0, 0.01288, 0.0801, 0.1003, 0.02805, 0.8316, 0.404, 1.0, 0.3342, 6.569e-07, 0.008023, 0.0, 0.02896, 0.0, 0.0, 0.0]): _vg.add([_i], _w, 'REPLACE')
_vg = ob_cube_000.vertex_groups.new(name='thumb.02.R')
for _i, _w in zip([64, 65, 66, 67, 68, 69, 71, 72, 82, 83, 84, 85, 86, 87, 89, 91, 239, 240, 245, 246, 247, 248, 259, 260, 261, 262, 263, 264, 265, 266, 267, 268, 279, 280, 282, 283, 284, 310, 311, 312, 313, 314, 315, 316, 317, 318, 319, 320, 321, 322, 323, 326, 328, 329, 330, 331, 332, 338, 341, 457, 458, 459, 465, 466, 467, 472, 473, 474, 475, 476, 483, 488, 489, 492, 503, 504, 505, 506, 507, 508, 509, 510, 516], [0.8815, 0.3945, 0.2044, 0.08454, 0.01095, 0.004421, 0.009531, 0.0009386, 0.8476, 0.2204, 0.4176, 0.9079, 0.4354, 0.9953, 2.671e-06, 2.078e-05, 0.2073, 0.07895, 0.002815, 0.8289, 0.4365, 0.4437, 0.3779, 0.3752, 0.4034, 0.1325, 0.4136, 0.3821, 0.05867, 0.0945, 0.3011, 0.1568, 0.0008611, 0.0003151, 1.721e-09, 2.578e-05, 0.001215, 0.7725, 0.9839, 1.0, 0.1307, 0.4373, 0.391, 0.5347, 0.5289, 0.9965, 1.0, 1.0, 0.9973, 1.0, 0.001863, 0.0009896, 3.946e-08, 0.0004817, 0.004665, 0.0, 0.03722, 4.231e-08, 0.009716, 0.01123, 0.3518, 0.1205, 0.8751, 0.6907, 0.876, 0.9829, 0.2848, 0.03302, 0.06888, 0.04477, 0.004261, 5.051e-06, 2.02e-05, 0.003885, 0.8411, 1.0, 0.9354, 1.0, 0.7957, 0.5986, 0.4773, 0.989, 3.157e-07]): _vg.add([_i], _w, 'REPLACE')
_vg = ob_cube_000.vertex_groups.new(name='thumb.03.R')
for _i, _w in zip([61, 62, 63, 64, 65, 66, 67, 79, 80, 81, 82, 83, 84, 85, 86, 87, 92, 94, 240, 241, 242, 243, 246, 247, 248, 249, 250, 251, 252, 253, 254, 255, 256, 259, 260, 261, 262, 263, 264, 266, 267, 268, 302, 303, 304, 305, 306, 307, 308, 309, 310, 311, 312, 314, 316, 317, 318, 319, 320, 321, 322, 330, 332, 353, 453, 454, 458, 459, 460, 461, 462, 463, 465, 466, 467, 468, 469, 470, 471, 472, 473, 481, 495, 496, 497, 498, 499, 500, 501, 502, 503, 504, 505, 506, 507, 509, 510], [1.0, 1.0, 1.0, 0.5162, 1.0, 0.8364, 3.44e-07, 3.278e-05, 5.463e-06, 1.0, 0.1114, 0.0003353, 0.000769, 0.004118, 0.0004547, 0.008145, 2.049e-05, 9.56e-06, 1.66e-08, 1.0, 1.0, 1.0, 0.5119, 0.4498, 0.3253, 1.0, 1.0, 1.0, 1.0, 1.0, 1.0, 1.0, 1.0, 1.0, 1.0, 0.6621, 0.7165, 0.4086, 0.9155, 7.176e-05, 0.0004512, 0.0001128, 1.0, 1.0, 1.0, 1.0, 1.0, 1.0, 1.0, 1.0, 0.08506, 0.2928, 0.2716, 0.0002496, 0.000182, 3.951e-05, 0.02899, 0.04524, 0.04117, 0.09732, 0.04743, 8.599e-08, 6.879e-07, 3.414e-06, 1.0, 1.0, 0.001341, 1.328e-07, 1.0, 1.0, 1.0, 1.0, 0.4978, 0.4462, 0.5427, 1.0, 1.0, 1.0, 1.0, 0.01107, 0.6452, 5.736e-05, 1.0, 1.0, 1.0, 1.0, 1.0, 1.0, 1.0, 1.0, 0.09939, 0.2658, 0.3461, 0.309, 0.0004295, 0.000316, 0.1055]): _vg.add([_i], _w, 'REPLACE')
_vg = ob_cube_000.vertex_groups.new(name='finger_index.01.R')
for _i, _w in zip([1, 2, 3, 4, 8, 9, 20, 46, 67, 71, 74, 75, 76, 77, 78, 79, 80, 83, 84, 85, 87, 91, 92, 93, 94, 95, 96, 97, 98, 99, 100, 110, 139, 146, 147, 148, 149, 179, 185, 186, 187, 188, 189, 209, 222, 223, 224, 239, 265, 266, 267, 268, 275, 279, 281, 290, 291, 292, 293, 294, 295, 296, 297, 298, 299, 300, 301, 315, 316, 317, 318, 330, 331, 332, 333, 338, 341, 342, 344, 345, 346, 347, 348, 349, 350, 351, 352, 353, 354, 355, 356, 359, 360, 366, 367, 368, 393, 396, 415, 416, 419, 433, 434, 437, 438, 440, 458, 472, 475, 478, 479, 481, 507, 508, 517, 520, 521, 522, 523, 524, 525, 526, 527], [0.25, 0.25, 0.25, 0.25, 1.0, 1.0, 0.0, 0.0, 0.0008081, 0.0001298, 0.002704, 0.0, 0.0, 0.02277, 0.0, 0.9274, 0.8781, 1.499e-06, 0.003639, 0.001113, 4.814e-08, 0.01616, 1.0, 0.8902, 0.9223, 0.0, 0.0, 0.016, 0.0, 0.0, 0.0, 1.0, 0.0, 0.0, 0.0, 0.0, 0.0, 0.0, 0.0, 0.0, 0.0, 0.0, 0.0, 0.0, 0.0, 0.0, 0.0, 0.0001231, 0.0007808, 0.005521, 0.0003665, 9.163e-05, 0.0, 0.02798, 0.0, 0.5162, 0.5565, 0.0, 0.0, 0.0, 0.9287, 0.1813, 0.0, 0.0, 0.0, 0.0, 0.06452, 0.0004923, 3.511e-06, 1.351e-06, 4.55e-05, 0.1946, 0.3974, 0.07783, 0.3905, 0.03515, 0.02851, 0.02163, 0.0201, 0.0, 0.0, 0.0, 0.0, 0.2443, 1.0, 0.0, 0.5543, 1.0, 0.9984, 0.0, 0.0, 0.6191, 0.25, 0.3905, 1.0, 1.0, 0.0, 0.0, 0.0, 0.0, 0.0, 0.0, 0.0, 0.0, 0.0, 0.0, 5.995e-06, 1.926e-07, 0.003123, 0.0, 0.05256, 1.0, 1.404e-05, 5.405e-06, 0.537, 0.4102, 0.0, 0.0, 0.9936, 0.99, 1.0, 0.0, 0.0]): _vg.add([_i], _w, 'REPLACE')
_vg = ob_cube_000.vertex_groups.new(name='finger_index.02.R')
for _i, _w in zip([0, 1, 2, 3, 4, 5, 6, 7, 8, 9, 103, 106, 107, 108, 109, 110, 359, 360, 361, 362, 363, 364, 365, 366, 367, 368, 369, 370, 371, 372], [0.25, 0.9448, 0.9503, 0.8037, 1.0, 1.0, 1.0, 1.0, 0.6008, 0.1537, 0.25, 0.2494, 0.0, 1.0, 1.0, 0.75, 0.7791, 0.801, 0.05064, 0.25, 0.2176, 1.0, 1.0, 0.08716, 0.153, 0.5843, 1.0, 1.0, 1.0, 1.0]): _vg.add([_i], _w, 'REPLACE')
_vg = ob_cube_000.vertex_groups.new(name='finger_index.03.R')
for _i, _w in zip([0, 5, 6, 10, 11, 12, 13, 14, 15, 16, 101, 102, 103, 104, 105, 106, 107, 108, 111, 112, 113, 114, 115, 116, 117, 118, 119, 120, 121, 122, 123, 124, 125, 126, 127, 128, 129, 130, 131, 357, 358, 361, 362, 363, 364, 365, 369, 373, 374, 375, 376, 377, 378, 379, 380], [1.0, 0.75, 0.75, 1.0, 1.0, 1.0, 1.0, 1.0, 1.0, 1.0, 1.0, 1.0, 1.0, 1.0, 1.0, 1.0, 1.0, 0.0, 1.0, 1.0, 1.0, 1.0, 1.0, 1.0, 1.0, 1.0, 1.0, 1.0, 1.0, 1.0, 1.0, 1.0, 1.0, 1.0, 1.0, 1.0, 1.0, 1.0, 1.0, 1.0, 1.0, 0.9841, 1.0, 0.01297, 0.0, 0.75, 0.0655, 1.0, 1.0, 1.0, 1.0, 1.0, 1.0, 1.0, 1.0]): _vg.add([_i], _w, 'REPLACE')
_vg = ob_cube_000.vertex_groups.new(name='finger_middle.01.R')
for _i, _w in zip([1, 2, 3, 4, 6, 7, 8, 9, 18, 20, 46, 67, 71, 73, 74, 75, 76, 77, 78, 79, 80, 91, 92, 93, 94, 95, 96, 97, 98, 99, 100, 103, 104, 105, 106, 108, 109, 110, 116, 117, 133, 134, 137, 138, 139, 142, 144, 145, 146, 147, 148, 149, 179, 185, 186, 187, 188, 189, 209, 222, 223, 224, 257, 266, 267, 268, 275, 281, 290, 291, 292, 293, 294, 295, 296, 297, 298, 299, 300, 301, 330, 331, 332, 333, 334, 336, 337, 338, 339, 342, 344, 345, 346, 347, 348, 349, 350, 351, 352, 353, 354, 355, 356, 360, 361, 364, 366, 367, 368, 371, 386, 388, 392, 393, 395, 396, 415, 416, 419, 433, 434, 437, 438, 440, 477, 478, 479, 481, 517, 519, 520, 521, 522, 523, 524, 525, 526, 527], [0.0, 0.0, 0.0, 0.0, 0.0, 0.0, 0.0, 0.0, 0.005923, 1.0, 0.0, 8.316e-06, 0.001864, 0.0, 0.0, 0.0, 0.0, 0.6698, 0.0006966, 0.0, 0.01054, 0.2292, 0.0, 0.0, 0.01581, 0.6945, 0.9008, 0.8276, 0.2106, 0.0, 0.01687, 0.0, 0.0, 0.0, 0.0, 0.0, 0.0, 0.0, 0.0, 0.0, 0.25, 0.3081, 0.25, 0.2934, 1.0, 0.03223, 0.08304, 0.02029, 1.0, 1.0, 1.0, 0.9219, 0.0, 0.0, 0.0, 0.0, 0.0, 0.0, 0.0, 0.0, 0.0, 0.0, 0.0, 0.0, 0.0, 0.0, 0.0, 0.0, 0.08433, 0.007021, 0.0, 0.0, 0.0, 0.0, 0.02808, 0.5268, 0.005573, 0.0, 0.06585, 0.7151, 0.003515, 0.0, 0.02108, 0.0, 0.04095, 0.001045, 0.3276, 0.0, 0.0, 0.0, 0.6737, 0.0, 0.0625, 0.0, 0.7138, 0.06776, 0.0, 0.9604, 0.143, 0.0, 0.0, 0.0, 0.0, 0.0, 0.0, 0.0, 0.0, 0.0, 0.0, 0.0, 0.25, 0.299, 0.01103, 1.0, 0.04941, 0.6875, 0.0, 0.0, 0.0, 0.0, 0.0, 0.0, 0.0, 0.0, 0.0, 0.0, 0.2779, 0.0, 0.0, 0.004179, 0.0, 0.0, 0.0, 0.0, 0.0, 0.0, 0.0, 0.0]): _vg.add([_i], _w, 'REPLACE')
_vg = ob_cube_000.vertex_groups.new(name='finger_middle.02.R')
for _i, _w in zip([8, 9, 17, 18, 19, 20, 77, 79, 80, 92, 93, 94, 95, 96, 97, 98, 110, 133, 134, 135, 136, 137, 138, 139, 140, 141, 142, 143, 144, 145, 146, 147, 148, 149, 156, 157, 290, 291, 296, 301, 344, 346, 348, 349, 351, 352, 353, 354, 367, 368, 385, 386, 387, 388, 389, 391, 392, 393, 394, 395, 396, 397, 481, 523, 524], [0.0, 0.0, 0.25, 1.0, 1.0, 0.7575, 4.228e-05, 0.0, 0.0, 0.0, 7.354e-05, 0.0, 0.05347, 0.2453, 0.0, 0.004726, 0.0, 0.9447, 1.0, 0.3492, 0.408, 0.9564, 0.9891, 0.6642, 1.0, 1.0, 1.0, 1.0, 1.0, 1.0, 0.6968, 0.7798, 0.75, 0.05198, 0.03307, 0.0573, 0.0, 8.405e-05, 0.0003362, 0.0, 0.04372, 0.0189, 0.2139, 0.02001, 0.0, 0.004993, 0.0, 5.253e-05, 0.0, 0.0, 0.25, 0.9847, 0.25, 0.9962, 0.3118, 1.0, 1.0, 0.7367, 1.0, 1.0, 0.2079, 0.0206, 0.0, 0.0002101, 2.626e-05]): _vg.add([_i], _w, 'REPLACE')
_vg = ob_cube_000.vertex_groups.new(name='finger_middle.03.R')
for _i, _w in zip([17, 18, 19, 21, 22, 23, 24, 25, 26, 27, 132, 135, 136, 140, 141, 142, 143, 144, 145, 150, 151, 152, 153, 154, 155, 156, 157, 158, 159, 160, 161, 162, 163, 164, 165, 166, 167, 168, 169, 170, 381, 382, 383, 384, 385, 387, 389, 390, 391, 392, 394, 395, 397, 398, 399, 400, 401, 402, 403, 404], [0.9188, 0.7336, 0.551, 1.0, 1.0, 1.0, 1.0, 1.0, 1.0, 1.0, 1.0, 0.9837, 1.0, 0.1249, 0.5957, 0.09777, 0.1332, 0.08712, 0.7776, 1.0, 1.0, 1.0, 1.0, 1.0, 1.0, 1.0, 1.0, 1.0, 1.0, 1.0, 1.0, 1.0, 1.0, 1.0, 1.0, 1.0, 1.0, 1.0, 1.0, 1.0, 1.0, 1.0, 1.0, 1.0, 0.9347, 0.9625, 0.9906, 1.0, 0.6786, 0.743, 0.1236, 0.06348, 1.0, 1.0, 1.0, 1.0, 1.0, 1.0, 1.0, 1.0]): _vg.add([_i], _w, 'REPLACE')
_vg = ob_cube_000.vertex_groups.new(name='finger_ring.01.R')
for _i, _w in zip([8, 9, 20, 46, 71, 73, 74, 75, 76, 77, 78, 79, 80, 90, 91, 92, 93, 94, 95, 96, 97, 98, 99, 100, 110, 139, 146, 147, 148, 149, 171, 177, 178, 179, 185, 186, 187, 188, 189, 209, 222, 223, 224, 236, 257, 272, 274, 275, 281, 290, 291, 292, 293, 294, 295, 296, 297, 298, 299, 300, 301, 334, 335, 336, 337, 339, 340, 343, 344, 345, 346, 347, 348, 349, 350, 351, 352, 353, 354, 355, 356, 366, 367, 368, 393, 396, 409, 410, 413, 415, 416, 419, 433, 434, 437, 438, 440, 477, 478, 479, 481, 493, 494, 518, 519, 521, 522, 523, 524, 525, 526, 527], [0.0, 0.0, 0.0, 0.0, 0.0, 1.09e-05, 0.0, 0.06685, 0.0, 0.05153, 0.6624, 0.0, 0.0, 0.0, 0.03032, 0.0, 0.0, 0.0, 0.0, 0.0, 0.01649, 0.2538, 0.9931, 0.8459, 0.0, 0.0, 0.0, 0.0, 0.0, 0.0, 0.25, 0.25, 0.25, 1.0, 1.0, 1.0, 1.0, 0.9931, 1.0, 0.0, 0.1115, 0.0, 0.008453, 1.09e-05, 0.0, 0.001536, 0.0, 0.0, 0.05564, 0.0, 0.0, 0.01638, 0.5348, 0.0, 0.0, 0.0, 0.506, 0.4122, 0.002047, 0.7706, 0.1265, 0.316, 0.04171, 0.2083, 0.3135, 0.0, 8.718e-05, 0.0, 0.01665, 0.9725, 0.2445, 0.9725, 0.0, 0.0, 0.0, 0.0, 0.0, 0.0, 0.0, 0.9725, 0.9725, 0.0, 0.0, 0.0, 0.0, 0.0, 0.25, 0.25, 0.25, 1.0, 1.0, 0.9931, 0.0, 0.0, 0.0, 0.0, 0.0, 0.0, 0.7709, 0.07838, 0.0, 0.01228, 0.0, 0.3337, 0.2426, 0.8901, 0.8902, 0.0, 0.0, 0.0, 0.9725, 1.0]): _vg.add([_i], _w, 'REPLACE')
_vg = ob_cube_000.vertex_groups.new(name='finger_ring.02.R')
for _i, _w in zip([29, 30, 31, 32, 34, 98, 99, 100, 171, 172, 173, 174, 175, 176, 177, 178, 179, 180, 181, 182, 183, 184, 185, 186, 187, 188, 189, 191, 193, 195, 222, 281, 345, 346, 347, 355, 356, 409, 410, 411, 413, 414, 415, 416, 417, 418, 419, 420, 478, 521, 522, 526, 527], [1.0, 1.0, 1.0, 1.0, 0.006208, 0.0008389, 0.07251, 0.000843, 0.933, 0.2678, 0.351, 0.3212, 0.2686, 1.0, 0.9695, 0.8236, 0.7465, 1.0, 1.0, 1.0, 1.0, 1.0, 0.0834, 0.427, 0.6794, 0.06297, 0.005901, 0.02374, 0.02483, 0.005935, 0.00259, 0.005301, 0.04698, 0.003356, 0.1484, 0.006711, 0.03598, 0.7733, 0.8782, 0.3245, 0.9983, 0.25, 0.5524, 0.2464, 1.0, 1.0, 0.01175, 0.03366, 0.008995, 0.02685, 0.08481, 0.04143, 0.006744]): _vg.add([_i], _w, 'REPLACE')
_vg = ob_cube_000.vertex_groups.new(name='finger_ring.03.R')
for _i, _w in zip([28, 29, 30, 31, 33, 34, 35, 36, 37, 38, 39, 40, 41, 42, 43, 172, 173, 174, 175, 176, 180, 181, 182, 183, 184, 190, 191, 192, 193, 194, 195, 196, 197, 198, 199, 200, 201, 202, 203, 204, 205, 206, 405, 406, 407, 408, 411, 412, 414, 417, 418, 420, 421, 422, 423, 424, 425, 426, 427], [1.0, 0.7644, 0.8105, 0.75, 1.0, 1.0, 1.0, 1.0, 1.0, 1.0, 1.0, 1.0, 1.0, 1.0, 1.0, 1.0, 1.0, 1.0, 1.0, 0.7628, 0.1727, 0.8076, 0.8013, 0.04317, 0.1816, 1.0, 1.0, 1.0, 1.0, 1.0, 1.0, 1.0, 1.0, 1.0, 1.0, 1.0, 1.0, 1.0, 1.0, 1.0, 1.0, 1.0, 1.0, 1.0, 1.0, 1.0, 1.0, 1.0, 1.0, 0.154, 0.0385, 1.0, 1.0, 1.0, 1.0, 1.0, 1.0, 1.0, 1.0]): _vg.add([_i], _w, 'REPLACE')
_vg = ob_cube_000.vertex_groups.new(name='finger_pinky.01.R')
for _i, _w in zip([8, 9, 20, 44, 45, 46, 73, 74, 75, 76, 77, 78, 79, 80, 90, 92, 93, 94, 95, 96, 97, 98, 99, 100, 110, 139, 146, 147, 148, 149, 179, 185, 186, 187, 188, 189, 208, 209, 210, 211, 212, 213, 214, 215, 216, 217, 218, 219, 220, 221, 222, 223, 224, 236, 257, 270, 272, 274, 275, 281, 290, 291, 292, 293, 294, 295, 296, 297, 298, 299, 300, 301, 334, 335, 336, 337, 340, 343, 344, 345, 346, 347, 348, 349, 350, 351, 352, 353, 354, 355, 356, 366, 367, 368, 393, 396, 415, 416, 419, 432, 433, 434, 436, 437, 438, 439, 440, 455, 477, 478, 479, 481, 493, 494, 518, 521, 522, 523, 524, 525, 526, 527], [0.0, 0.0, 0.0, 0.0, 0.9133, 0.9917, 0.0, 0.0, 0.8302, 0.6689, 0.0, 0.02815, 0.0, 0.0, 0.1644, 0.0, 0.0, 0.0, 0.0, 0.0, 0.0, 0.0, 0.0, 0.01691, 0.0, 0.0, 0.0, 0.0, 0.0, 0.0, 0.0, 0.0, 0.0, 0.0, 0.0, 0.0, 0.0, 1.0, 0.0, 0.0, 0.0, 0.0, 0.0716, 0.0, 0.0, 0.8979, 0.0, 0.0, 0.0197, 0.453, 0.6313, 0.9545, 0.9553, 0.0, 0.0, 0.0, 0.06147, 0.0, 0.9624, 0.635, 0.0, 0.0, 0.2252, 0.54, 0.6215, 0.0, 0.0, 0.0, 0.0, 0.5364, 0.1419, 0.0, 0.04838, 0.2876, 0.01195, 0.0, 0.0, 0.0, 0.0, 0.0, 0.0, 0.0, 0.0, 0.0, 0.0, 0.0, 0.0, 0.0, 0.0, 0.0, 0.0, 0.0, 0.0, 0.0, 0.0, 0.0, 0.0, 0.0, 0.0, 0.0, 0.9331, 0.8891, 0.0, 0.7322, 0.9996, 0.01444, 1.0, 0.0, 0.0, 0.01832, 0.0, 0.0, 0.09558, 0.09112, 0.3374, 0.0, 0.0, 0.0, 0.0, 0.0, 0.0, 0.0]): _vg.add([_i], _w, 'REPLACE')
_vg = ob_cube_000.vertex_groups.new(name='finger_pinky.02.R')
for _i, _w in zip([44, 45, 46, 208, 209, 210, 211, 212, 213, 214, 215, 216, 217, 218, 219, 220, 221, 222, 223, 281, 432, 433, 434, 436, 437, 438, 439], [1.0, 0.8478, 0.07653, 0.25, 0.1468, 0.25, 0.25, 0.25, 0.9974, 0.9574, 1.0, 0.9789, 0.9033, 1.0, 0.9947, 0.9495, 0.8331, 0.0, 0.07327, 0.07298, 0.25, 0.23, 0.1483, 0.25, 0.07377, 0.07748, 0.891]): _vg.add([_i], _w, 'REPLACE')
_vg = ob_cube_000.vertex_groups.new(name='finger_pinky.03.R')
for _i, _w in zip([44, 45, 46, 47, 48, 49, 50, 51, 52, 53, 54, 55, 56, 57, 58, 59, 60, 78, 188, 207, 208, 210, 211, 212, 213, 214, 215, 216, 217, 218, 219, 220, 221, 225, 226, 227, 228, 229, 230, 231, 232, 233, 234, 235, 356, 428, 429, 430, 431, 432, 433, 435, 436, 437, 439, 441, 442, 443, 444, 445, 446, 447, 448, 449, 450, 451, 478], [0.8136, 0.1908, 0.0, 1.0, 1.0, 1.0, 1.0, 1.0, 1.0, 1.0, 1.0, 1.0, 1.0, 1.0, 1.0, 1.0, 1.0, 0.0, 0.0, 1.0, 0.771, 0.75, 0.9375, 0.9687, 0.06498, 0.0, 0.0, 0.3904, 0.04817, 0.5786, 0.6861, 0.006167, 0.09035, 1.0, 1.0, 1.0, 1.0, 1.0, 1.0, 1.0, 1.0, 1.0, 1.0, 1.0, 0.0, 1.0, 1.0, 1.0, 1.0, 0.8747, 0.0, 1.0, 1.0, 0.0, 0.04933, 1.0, 1.0, 1.0, 1.0, 1.0, 1.0, 1.0, 1.0, 1.0, 1.0, 1.0, 0.0]): _vg.add([_i], _w, 'REPLACE')
_vg = ob_cube_000.vertex_groups.new(name='hand.R')
for _i, _w in zip([0, 1, 2, 3, 4, 5, 6, 7, 8, 9, 10, 12, 13, 14, 16, 20, 46, 67, 68, 69, 70, 71, 72, 73, 74, 75, 76, 77, 78, 79, 80, 83, 84, 85, 86, 87, 88, 89, 90, 91, 92, 93, 94, 95, 96, 97, 98, 99, 100, 102, 103, 104, 105, 106, 107, 108, 109, 110, 112, 113, 114, 115, 116, 117, 118, 119, 123, 139, 146, 147, 148, 149, 179, 185, 186, 187, 188, 189, 209, 222, 223, 224, 236, 237, 238, 239, 240, 244, 245, 246, 248, 257, 258, 265, 266, 267, 268, 269, 270, 271, 272, 273, 274, 275, 276, 277, 278, 279, 280, 281, 282, 284, 290, 291, 292, 293, 294, 295, 296, 297, 298, 299, 300, 301, 311, 313, 314, 315, 316, 317, 318, 319, 321, 322, 323, 324, 325, 326, 327, 328, 329, 330, 331, 332, 333, 334, 335, 336, 337, 338, 339, 340, 341, 342, 343, 344, 345, 346, 347, 348, 349, 350, 351, 352, 353, 354, 355, 356, 357, 359, 360, 361, 362, 363, 364, 365, 366, 367, 368, 369, 370, 371, 372, 393, 396, 415, 416, 419, 433, 434, 437, 438, 440, 452, 455, 456, 457, 458, 459, 464, 466, 472, 474, 475, 476, 477, 478, 479, 480, 481, 483, 492, 493, 494, 503, 505, 507, 508, 509, 510, 511, 512, 513, 514, 515, 516, 517, 518, 519, 520, 521, 522, 523, 524, 525, 526, 527], [0.0, 0.001915, 0.0, 0.0009576, 0.0, 0.002837, 0.0, 0.0, 0.0, 0.0, 0.0004236, 0.0, 0.0, 0.0, 0.0, 0.0, 0.0, 0.3366, 0.1069, 0.175, 0.5625, 0.5801, 0.522, 1.0, 1.0, 0.2453, 0.25, 0.1992, 0.2133, 0.2037, 0.7457, 0.1121, 0.2929, 0.05612, 0.00615, 0.003357, 0.1703, 0.1787, 0.8125, 0.7734, 0.0, 0.0, 0.0, 0.0, 0.0, 0.0, 0.0, 0.0, 0.0, 0.0, 0.0, 0.0, 0.0, 0.001509, 0.007732, 0.001419, 0.0, 0.0, 0.001694, 0.0, 0.0, 0.0, 0.0, 0.0004236, 0.0, 0.0, 0.0, 0.0, 0.0, 0.0, 0.0, 0.0, 0.0, 0.0, 0.0, 0.0, 0.0, 0.0, 0.0, 0.0, 0.0, 0.0, 1.0, 0.5625, 0.5625, 0.1459, 0.06352, 0.5625, 0.2343, 5.715e-07, 3.81e-07, 1.0, 0.5625, 0.2749, 0.5346, 0.1439, 0.1573, 0.5625, 1.0, 0.5625, 0.8074, 0.1703, 1.0, 0.0, 0.5625, 0.5625, 0.5743, 0.6466, 0.3252, 0.0, 0.5035, 0.0006014, 0.1185, 0.1987, 0.1951, 0.1448, 0.25, 0.193, 0.1817, 0.1451, 0.2223, 0.2431, 0.4657, 0.6619, 1.534e-05, 0.0838, 0.0321, 0.2137, 0.04066, 0.08373, 0.002826, 0.002209, 0.001944, 0.0002761, 0.1707, 0.1703, 0.1703, 0.1507, 0.1703, 0.1703, 0.1726, 0.7171, 0.6173, 0.6533, 0.7478, 0.7594, 0.8089, 0.7857, 0.7669, 0.8821, 0.9693, 1.0, 0.4724, 1.0, 1.0, 0.0, 0.0, 0.0, 0.0, 0.0, 0.0, 0.0, 0.0, 0.0, 0.0, 0.0, 0.0, 0.0, 0.0, 0.007661, 0.0, 0.0, 0.001933, 0.01135, 0.0, 0.0, 0.0, 0.0, 0.0, 0.01276, 0.00319, 0.002446, 0.0, 0.0, 0.0, 0.0, 0.0, 0.0, 0.0, 0.0, 0.0, 0.0, 0.0, 0.5646, 1.0, 0.5625, 0.2213, 0.1618, 0.002448, 0.1703, 2.286e-06, 0.0006352, 0.1264, 0.4037, 0.05968, 0.9946, 0.0, 0.7538, 0.1778, 0.0, 0.002405, 0.0006014, 0.7714, 0.8125, 6.022e-05, 6.134e-05, 0.04436, 0.1093, 0.0, 0.003853, 0.1829, 0.1703, 0.1703, 0.1703, 0.1703, 0.1703, 0.7673, 0.7841, 0.7917, 0.7231, 0.0, 0.0, 0.0, 0.0, 0.0, 0.0, 0.0]): _vg.add([_i], _w, 'REPLACE')
_vg = ob_cube_000.vertex_groups.new(name='forearm.R')
for _i, _w in zip([0, 1, 2, 3, 4, 5, 6, 7, 8, 9, 67, 69, 70, 71, 72, 73, 74, 80, 88, 89, 93, 94, 95, 97, 103, 106, 108, 109, 110, 114, 117, 118, 236, 237, 238, 244, 245, 257, 258, 269, 270, 271, 273, 274, 276, 277, 278, 279, 280, 282, 283, 284, 285, 286, 287, 288, 289, 290, 301, 323, 324, 325, 326, 327, 328, 329, 338, 339, 340, 341, 342, 343, 349, 351, 352, 353, 354, 360, 361, 364, 365, 367, 370, 371, 372, 452, 455, 456, 457, 464, 477, 480, 482, 483, 484, 485, 486, 487, 488, 489, 490, 491, 492, 511, 512, 513, 514, 515, 516, 520, 523, 524], [0.0, 0.0, 0.0, 0.0, 0.0, 0.0, 0.0, 0.0, 0.0, 0.0, 0.01875, 0.25, 0.275, 0.025, 0.275, 0.025, 0.025, 0.0, 0.925, 0.925, 0.0, 0.0, 0.0, 0.0, 0.0, 0.0, 0.0, 0.0, 0.0, 0.0, 0.0, 0.0, 0.025, 0.275, 0.275, 0.275, 0.25, 0.025, 0.275, 0.275, 0.025, 0.275, 0.925, 0.025, 0.275, 0.275, 0.275, 0.025, 0.275, 0.275, 1.0, 1.0, 1.0, 1.0, 1.0, 1.0, 1.0, 0.0, 0.0, 0.925, 0.925, 0.925, 0.925, 0.925, 0.925, 0.925, 0.025, 0.025, 0.025, 0.01875, 0.025, 0.025, 0.0, 0.0, 0.0, 0.0, 0.0, 0.0, 0.0, 0.0, 0.0, 0.0, 0.0, 0.0, 0.0, 0.275, 0.025, 0.275, 0.25, 0.925, 0.025, 0.925, 1.0, 1.0, 1.0, 1.0, 1.0, 1.0, 1.0, 1.0, 1.0, 1.0, 1.0, 0.925, 0.925, 0.925, 0.925, 0.925, 0.925, 0.0, 0.0, 0.0]): _vg.add([_i], _w, 'REPLACE')
_vg = ob_cube_000.vertex_groups.new(name='palm.01.R')
for _i, _w in zip([1, 2, 3, 4, 8, 9, 17, 19, 21, 22, 28, 30, 33, 34, 35, 46, 47, 48, 50, 61, 62, 63, 65, 66, 67, 68, 69, 71, 72, 73, 74, 76, 77, 78, 79, 80, 81, 83, 84, 85, 86, 87, 89, 91, 92, 93, 94, 95, 96, 97, 99, 110, 132, 152, 153, 155, 172, 173, 174, 175, 188, 190, 191, 192, 193, 194, 195, 207, 208, 210, 211, 222, 223, 225, 226, 239, 240, 241, 242, 243, 245, 246, 247, 248, 250, 251, 252, 253, 254, 255, 256, 257, 258, 260, 261, 262, 263, 264, 265, 266, 267, 268, 275, 277, 278, 279, 280, 281, 282, 290, 291, 292, 294, 295, 296, 298, 299, 301, 302, 303, 309, 313, 314, 315, 316, 317, 318, 319, 321, 322, 329, 330, 331, 332, 333, 336, 338, 341, 342, 344, 347, 348, 349, 350, 351, 352, 353, 354, 356, 360, 366, 367, 368, 370, 371, 372, 381, 384, 387, 389, 390, 391, 392, 397, 405, 408, 411, 412, 420, 429, 430, 433, 434, 435, 437, 438, 440, 442, 452, 453, 454, 457, 458, 459, 461, 462, 463, 466, 468, 470, 471, 472, 473, 474, 475, 476, 478, 479, 480, 481, 496, 507, 508, 510, 511, 517, 519, 520, 522, 523, 524, 525, 526], [0.0, 0.0, 0.0, 0.0, 0.0, 0.0, 6.954e-05, 2.092e-05, 0.003867, 8.935e-05, 1.482e-05, 0.0001116, 0.0007132, 3.416e-06, 0.005419, 2.211e-05, 0.001672, 0.004019, 0.019, 0.0, 0.0, 0.01042, 0.0001566, 0.0, 0.1956, 0.02114, 0.01927, 0.03417, 5.836e-05, 6.616e-06, 0.1022, 0.02026, 0.05563, 0.04981, 0.2772, 0.8938, 0.0001566, 0.0002361, 0.0001597, 0.0002935, 0.001127, 2.318e-07, 9.613e-06, 0.07739, 0.009208, 0.01408, 0.105, 0.06132, 0.0003152, 0.02832, 0.002556, 0.0, 0.00191, 0.01368, 0.0002519, 0.003421, 0.009967, 0.0542, 0.03987, 1.025e-05, 0.01123, 0.002853, 0.01757, 0.0002371, 1.366e-05, 5.928e-05, 0.004392, 0.0008326, 0.03004, 0.007665, 0.001916, 0.008308, 0.02603, 0.01608, 0.006688, 0.03748, 0.009998, 0.0006266, 0.0, 0.002281, 0.04855, 0.0, 0.0, 0.0, 0.00222, 0.01139, 0.0, 0.0, 0.0, 0.0, 0.01085, 5.244e-05, 0.0001585, 0.001253, 0.0, 0.0, 0.0, 0.002499, 0.07662, 0.08699, 0.1629, 0.04176, 0.0154, 1.999e-05, 0.007258, 0.5197, 0.06585, 0.03323, 0.08974, 0.1764, 0.1743, 0.0409, 0.08103, 0.2226, 0.1245, 0.03898, 0.04147, 0.07533, 0.002847, 0.00444, 0.001253, 0.0161, 0.005006, 0.0006714, 0.005151, 1.346e-05, 5.088e-05, 1.365e-05, 4.114e-05, 1.706e-06, 3.581e-05, 0.3371, 0.3486, 0.3143, 0.7896, 0.00731, 0.7645, 0.1864, 0.8138, 0.001261, 0.01022, 0.002522, 0.00706, 0.0, 0.01012, 0.1594, 0.03258, 0.06132, 0.04493, 0.0, 0.0, 0.0, 0.0, 0.0, 0.0, 0.0, 0.02725, 0.006813, 0.0005563, 0.0001391, 0.006936, 0.0001673, 4.183e-05, 6.297e-05, 0.0004742, 0.0001186, 4.099e-05, 5.928e-05, 0.02565, 0.02664, 0.006661, 9.197e-08, 4.055e-05, 0.006661, 3.679e-07, 0.0001622, 0.06159, 0.03354, 0.04202, 0.0, 0.009998, 0.001712, 0.0006061, 0.0006768, 0.005013, 0.0, 0.0, 0.0, 0.01776, 0.0, 0.0, 9.27e-07, 0.0, 0.02442, 0.0, 0.008163, 0.072, 0.185, 1.956e-06, 0.09779, 0.000555, 0.002119, 5.386e-05, 0.0001577, 5.366e-06, 0.9799, 0.02924, 0.9025, 0.0409, 0.002522, 0.004243, 0.0, 0.01022]): _vg.add([_i], _w, 'REPLACE')
_vg = ob_cube_000.vertex_groups.new(name='palm.02.R')
for _i, _w in zip([1, 2, 3, 4, 5, 6, 7, 8, 9, 20, 67, 71, 73, 74, 77, 78, 79, 80, 91, 92, 93, 94, 95, 96, 97, 98, 100, 102, 103, 104, 105, 106, 108, 109, 110, 113, 114, 115, 116, 117, 118, 139, 146, 147, 148, 149, 188, 189, 257, 258, 277, 278, 282, 290, 291, 296, 297, 298, 300, 301, 324, 330, 332, 333, 334, 336, 337, 338, 339, 342, 344, 345, 346, 348, 349, 351, 352, 353, 354, 355, 356, 357, 360, 361, 364, 365, 367, 368, 370, 371, 372, 393, 396, 419, 452, 477, 478, 479, 480, 481, 515, 517, 519, 520, 521, 523, 524, 527], [0.0, 0.0, 0.0, 0.0, 0.0, 0.0, 0.0, 0.0, 0.0, 0.01463, 0.01998, 0.141, 0.1545, 0.9749, 0.5002, 0.02788, 0.0, 0.05551, 0.4223, 0.0, 0.01638, 0.0, 0.03969, 0.08479, 0.5781, 0.1648, 0.01897, 0.0, 0.0, 0.0, 0.0, 0.0, 0.0, 0.0, 0.0, 0.0, 0.0, 0.0, 0.0, 0.0, 0.0, 0.0, 0.0, 0.0, 0.0249, 0.09778, 0.003379, 0.00271, 0.9773, 0.3775, 0.05632, 0.3951, 0.0673, 0.184, 0.03468, 0.1387, 0.5857, 0.2231, 0.07322, 0.4819, 0.0003211, 0.01964, 0.1012, 0.0, 0.1249, 0.03654, 0.9993, 0.1257, 0.04932, 0.9731, 0.2303, 0.02703, 0.1892, 0.04681, 0.1311, 0.1334, 0.03297, 0.0, 0.0117, 0.09206, 0.01352, 0.0, 0.0, 0.0, 0.0, 0.0, 0.0, 0.0, 0.0, 0.0, 0.0, 0.01018, 0.06758, 0.02302, 0.3753, 0.006632, 0.03717, 0.91, 9.562e-05, 0.0, 0.000459, 0.9581, 0.1861, 0.1198, 0.1081, 0.04681, 0.005852, 0.01084]): _vg.add([_i], _w, 'REPLACE')
_vg = ob_cube_000.vertex_groups.new(name='palm.03.R')
for _i, _w in zip([1, 2, 3, 4, 7, 8, 9, 69, 70, 71, 73, 74, 75, 77, 78, 79, 80, 88, 89, 91, 92, 93, 94, 95, 96, 97, 98, 99, 100, 109, 110, 149, 179, 185, 186, 187, 188, 189, 222, 223, 224, 236, 237, 244, 245, 257, 258, 270, 271, 272, 273, 274, 277, 278, 280, 281, 282, 290, 292, 293, 297, 298, 299, 300, 301, 323, 324, 325, 326, 329, 333, 334, 335, 336, 337, 339, 340, 343, 344, 345, 346, 347, 349, 351, 352, 353, 354, 355, 356, 360, 367, 368, 370, 371, 372, 396, 415, 416, 419, 452, 455, 456, 464, 477, 478, 479, 480, 481, 493, 511, 514, 515, 517, 518, 519, 520, 521, 522, 523, 524, 526, 527], [0.0, 0.0, 0.0, 0.0, 0.0, 0.0, 0.0, 4.847e-05, 0.004761, 0.05106, 0.9605, 0.1991, 0.06624, 0.01429, 0.2592, 0.0, 0.0, 2.696e-05, 0.0001199, 0.0209, 0.0, 0.0, 0.0, 0.0, 5.063e-07, 0.02208, 0.137, 0.1125, 0.4278, 0.0, 0.0, 0.04732, 0.02454, 0.02784, 0.05494, 0.02675, 0.2124, 0.1122, 0.06469, 0.0005059, 0.009269, 0.1389, 0.1016, 0.3055, 0.0003541, 0.9242, 0.2978, 0.0005144, 0.0009016, 0.01365, 3.966e-08, 0.02449, 0.3702, 0.1076, 0.0002715, 0.01125, 0.002077, 0.0, 0.04843, 0.5299, 0.4496, 0.06381, 0.006053, 0.4537, 0.1276, 0.0003563, 0.007364, 0.0001617, 5.939e-05, 0.0001885, 0.0, 0.8481, 0.1164, 0.2697, 0.8208, 0.1375, 0.9584, 0.08582, 1.418e-06, 0.09745, 0.006972, 0.1936, 0.0, 0.01577, 0.0, 0.0, 0.0, 0.112, 0.219, 0.0, 0.0, 0.0, 0.0, 0.0, 0.0, 4.05e-06, 0.01817, 0.05255, 0.08251, 0.00763, 0.002058, 0.006811, 3.173e-07, 0.1714, 0.2068, 0.1959, 0.001908, 0.0, 0.08631, 0.0002717, 7.933e-08, 0.008211, 0.0, 0.9308, 0.1335, 0.0, 0.05569, 0.1153, 0.0, 0.0, 0.129, 0.1509]): _vg.add([_i], _w, 'REPLACE')
_vg = ob_cube_000.vertex_groups.new(name='palm.04.R')
for _i, _w in zip([46, 70, 73, 75, 76, 78, 90, 99, 100, 188, 189, 209, 222, 223, 224, 236, 237, 244, 270, 271, 272, 274, 275, 277, 281, 292, 293, 294, 299, 300, 334, 335, 336, 340, 343, 347, 356, 433, 434, 437, 438, 440, 455, 456, 477, 478, 493, 494, 518, 522, 526, 527], [0.0, 0.001681, 0.1267, 0.4713, 0.3536, 0.01055, 0.6498, 0.01697, 0.01615, 0.001563, 0.002306, 0.01185, 0.05985, 0.005517, 0.1639, 0.9321, 0.3101, 0.3307, 0.5755, 0.0002261, 0.1978, 0.1327, 0.4184, 0.1063, 0.04064, 0.08437, 0.3644, 0.1073, 0.1257, 0.0911, 0.1054, 0.8436, 0.03051, 0.949, 0.08195, 0.01251, 0.006253, 0.001048, 0.01247, 0.0, 0.0, 0.006618, 0.1517, 0.001809, 0.01184, 0.01094, 0.1323, 0.1774, 0.843, 0.05002, 0.06786, 0.01845]): _vg.add([_i], _w, 'REPLACE')
_vg = ob_cube_000.vertex_groups.new(name='upper_arm.R')
for _i, _w in zip([0, 1, 2, 3, 4, 5, 6, 7, 8, 9, 10, 11, 12, 13, 14, 15, 74, 80, 93, 94, 95, 97, 103, 106, 108, 109, 110, 113, 114, 115, 116, 117, 118, 119, 120, 121, 122, 125, 126, 127, 128, 129, 130, 131, 290, 291, 301, 338, 342, 349, 351, 352, 353, 354, 360, 361, 362, 364, 365, 367, 370, 371, 372, 373, 374, 375, 376, 377, 378, 379, 380, 479, 517, 520, 523, 524], [0.0, 0.0, 0.0, 0.0, 0.0, 0.0, 0.0, 0.0, 0.0, 0.0, 0.0, 0.0, 0.0, 0.0, 0.0, 0.0, 0.0, 0.0, 0.0, 0.0, 0.0, 0.0, 0.0, 0.0, 0.0, 0.0, 0.0, 0.0, 0.0, 0.0, 0.0, 0.0, 0.0, 0.0, 0.0, 0.0, 0.0, 0.0, 0.0, 0.0, 0.0, 0.0, 0.0, 0.0, 0.0, 0.0, 0.0, 0.0, 0.0, 0.0, 0.0, 0.0, 0.0, 0.0, 0.0, 0.0, 0.0, 0.0, 0.0, 0.0, 0.0, 0.0, 0.0, 0.0, 0.0, 0.0, 0.0, 0.0, 0.0, 0.0, 0.0, 0.0, 0.0, 0.0, 0.0, 0.0]): _vg.add([_i], _w, 'REPLACE')
_m = ob_cube_000.modifiers.new('Armature', 'ARMATURE')
_m.object = ob_armature
_m.use_bone_envelopes = True
_m = ob_cube_000.modifiers.new('Subsurf', 'SUBSURF')
_m.uv_smooth = 'PRESERVE_CORNERS'
_m.quality = 2
_m.show_only_control_edges = False
_m = ob_cube_000.modifiers.new('EdgeSplit', 'EDGE_SPLIT')
_m.use_edge_angle = False
_m = ob_cube_000.modifiers.new('Displace', 'DISPLACE')
_m.mid_level = 0.0
_m.strength = 0.0015

# ---- collection membership
col_collection_1.objects.link(ob_empty)
col_collection_1.objects.link(ob_camera)
col_collection_1.objects.link(ob_point)
col_collection_1.objects.link(ob_hemi)
col_collection_1.objects.link(ob_armature)
col_collection_1.objects.link(ob_cube_000)

# ---- scene / render settings (as saved in the file)
scene.camera = ob_camera
scene.frame_start = 1; scene.frame_end = 250; scene.frame_set(2)
scene.render.engine = 'BLENDER_EEVEE_NEXT'
scene.render.image_settings.color_mode = 'RGB'
scene.render.image_settings.compression = 0
scene.render.image_settings.exr_codec = 'NONE'
scene.render.dither_intensity = 0.0
scene.render.film_transparent = True
scene.render.bake_margin = 2
scene.render.bake_bias = 0.0
scene.cycles.use_denoising = False
scene.cycles.samples = 10
scene.cycles.sampling_pattern = 'TABULATED_SOBOL'
scene.cycles.light_sampling_threshold = 0.0
scene.cycles.use_adaptive_sampling = False
scene.cycles.use_light_tree = False
scene.cycles.blur_glossy = 0.0
scene.cycles.volume_bounces = 1
scene.cycles.pixel_filter_type = 'GAUSSIAN'
scene.cycles.sample_clamp_indirect = 0.0
scene.view_settings.view_transform = 'Standard'
bpy.context.view_layer.update()
